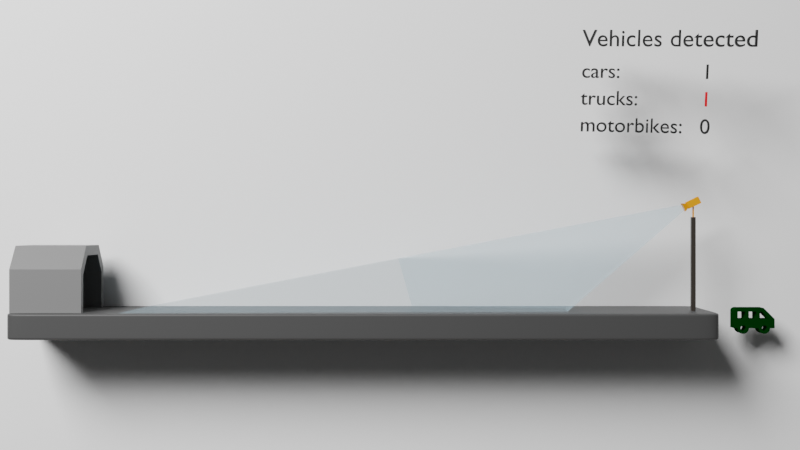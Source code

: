 # Source: animation16.blend  (saved by Blender 3.1.7; exported with 4.5.12 LTS)
import bpy
from mathutils import Matrix  # noqa: F401  (used for matrix-valued properties, if any)

bpy.ops.wm.read_factory_settings(use_empty=True)
scene = bpy.context.scene
scene.name = 'Scene'

# ---- collections
col_base = bpy.data.collections.new('Base'); scene.collection.children.link(col_base)
col_tracking_001 = bpy.data.collections.new('Tracking.001'); scene.collection.children.link(col_tracking_001)
col_ampel = bpy.data.collections.new('Ampel'); col_tracking_001.children.link(col_ampel)
col_vehicles = bpy.data.collections.new('Vehicles'); col_tracking_001.children.link(col_vehicles)
col_misc = bpy.data.collections.new('Misc'); col_tracking_001.children.link(col_misc)
col_tunnel = bpy.data.collections.new('Tunnel'); col_tracking_001.children.link(col_tunnel)
col_tracking_01 = bpy.data.collections.new('Tracking.01'); col_tracking_001.children.link(col_tracking_01)
col_tracking_02 = bpy.data.collections.new('Tracking.02'); col_tracking_001.children.link(col_tracking_02)
col_text = bpy.data.collections.new('Text'); col_tracking_001.children.link(col_text)
col_logo = bpy.data.collections.new('Logo'); scene.collection.children.link(col_logo)

# ---- materials (node trees are filled in below, after node groups)
mat_material_001 = bpy.data.materials.new('Material.001')
mat_material_003 = bpy.data.materials.new('Material.003')
mat_material_004 = bpy.data.materials.new('Material.004')
mat_material_008 = bpy.data.materials.new('Material.008')
mat_svgmat_001 = bpy.data.materials.new('SVGMat.001')
mat_svgmat_001.diffuse_color = (0.0, 0.0, 0.0, 1.0)
mat_svgmat_003 = bpy.data.materials.new('SVGMat.003')
mat_svgmat_003.diffuse_color = (0.3424, 0.1163, 0.03727, 1.0)
mat_material_007 = bpy.data.materials.new('Material.007')
mat_svgmat_004 = bpy.data.materials.new('SVGMat.004')
mat_svgmat_004.diffuse_color = (0.0, 0.02365, 0.0009198, 1.0)
mat_material_002 = bpy.data.materials.new('Material.002')
mat_material_006 = bpy.data.materials.new('Material.006')
mat_material_009 = bpy.data.materials.new('Material.009')
mat_material_010 = bpy.data.materials.new('Material.010')
mat_material_013 = bpy.data.materials.new('Material.013')
mat_material_012 = bpy.data.materials.new('Material.012')
mat_material_005 = bpy.data.materials.new('Material.005')

# ---- material node trees
mat_material_001.use_nodes = True; mat_material_001.node_tree.nodes.clear()
_N = mat_material_001.node_tree.nodes; _L = mat_material_001.node_tree.links
n0 = _N.new('ShaderNodeBsdfPrincipled'); n0.name = 'Principled BSDF'; n0.location = (10, 300)
n0.distribution = 'GGX'
n0.subsurface_method = 'RANDOM_WALK_SKIN'
n0.inputs[0].default_value = (0.9, 0.9, 0.9, 1.0)
n0.inputs[3].default_value = 1.45
n0.inputs[27].default_value = (0.0, 0.0, 0.0, 1.0)
n0.inputs[28].default_value = 1.0
n1 = _N.new('ShaderNodeOutputMaterial'); n1.name = 'Material Output'; n1.location = (300, 300)
_L.new(n0.outputs[0], n1.inputs[0])
n1.is_active_output = True
mat_material_003.use_nodes = True; mat_material_003.node_tree.nodes.clear()
_N = mat_material_003.node_tree.nodes; _L = mat_material_003.node_tree.links
n0 = _N.new('ShaderNodeBsdfPrincipled'); n0.name = 'Principled BSDF'; n0.location = (10, 300)
n0.distribution = 'GGX'
n0.subsurface_method = 'RANDOM_WALK_SKIN'
n0.inputs[0].default_value = (0.02721, 0.02193, 0.01702, 1.0)
n0.inputs[3].default_value = 1.45
n0.inputs[27].default_value = (0.0, 0.0, 0.0, 1.0)
n0.inputs[28].default_value = 1.0
n1 = _N.new('ShaderNodeOutputMaterial'); n1.name = 'Material Output'; n1.location = (300, 300)
_L.new(n0.outputs[0], n1.inputs[0])
n1.is_active_output = True
mat_material_004.use_nodes = True; mat_material_004.node_tree.nodes.clear()
_N = mat_material_004.node_tree.nodes; _L = mat_material_004.node_tree.links
n0 = _N.new('ShaderNodeBsdfPrincipled'); n0.name = 'Principled BSDF'; n0.location = (10, 300)
n0.distribution = 'GGX'
n0.subsurface_method = 'RANDOM_WALK_SKIN'
n0.inputs[0].default_value = (0.8, 0.2702, 0.005405, 1.0)
n0.inputs[3].default_value = 1.45
n0.inputs[27].default_value = (0.0, 0.0, 0.0, 1.0)
n0.inputs[28].default_value = 1.0
n1 = _N.new('ShaderNodeOutputMaterial'); n1.name = 'Material Output'; n1.location = (300, 300)
_L.new(n0.outputs[0], n1.inputs[0])
n1.is_active_output = True
mat_material_008.use_nodes = True; mat_material_008.node_tree.nodes.clear()
_N = mat_material_008.node_tree.nodes; _L = mat_material_008.node_tree.links
n0 = _N.new('ShaderNodeOutputMaterial'); n0.name = 'Material Output'; n0.location = (412, 300)
n1 = _N.new('ShaderNodeMixShader'); n1.name = 'Mix Shader'; n1.location = (192, 284)
n1.inputs[0].default_value = 0.8
n2 = _N.new('ShaderNodeBsdfPrincipled'); n2.name = 'Principled BSDF'; n2.location = (-233, 410)
n2.distribution = 'GGX'
n2.subsurface_method = 'RANDOM_WALK_SKIN'
n2.inputs[0].default_value = (0.4781, 0.6908, 0.8, 1.0)
n2.inputs[3].default_value = 1.45
n2.inputs[27].default_value = (0.0, 0.0, 0.0, 1.0)
n2.inputs[28].default_value = 1.0
n3 = _N.new('ShaderNodeBsdfTransparent'); n3.name = 'Transparent BSDF'; n3.location = (-164, -322)
_L.new(n1.outputs[0], n0.inputs[0])
_L.new(n2.outputs[0], n1.inputs[1])
_L.new(n3.outputs[0], n1.inputs[2])
n0.is_active_output = True
mat_svgmat_001.use_nodes = True; mat_svgmat_001.node_tree.nodes.clear()
_N = mat_svgmat_001.node_tree.nodes; _L = mat_svgmat_001.node_tree.links
n0 = _N.new('ShaderNodeBsdfPrincipled'); n0.name = 'Principled BSDF'; n0.location = (10, 300)
n0.distribution = 'GGX'
n0.subsurface_method = 'RANDOM_WALK_SKIN'
n0.inputs[0].default_value = (0.3931, 0.3158, 0.0, 1.0)
n0.inputs[3].default_value = 1.45
n0.inputs[27].default_value = (0.0, 0.0, 0.0, 1.0)
n0.inputs[28].default_value = 1.0
n1 = _N.new('ShaderNodeOutputMaterial'); n1.name = 'Material Output'; n1.location = (300, 300)
_L.new(n0.outputs[0], n1.inputs[0])
n1.is_active_output = True
mat_material_007.use_nodes = True; mat_material_007.node_tree.nodes.clear()
_N = mat_material_007.node_tree.nodes; _L = mat_material_007.node_tree.links
n0 = _N.new('ShaderNodeBsdfPrincipled'); n0.name = 'Principled BSDF'; n0.location = (10, 300)
n0.distribution = 'GGX'
n0.subsurface_method = 'RANDOM_WALK_SKIN'
n0.inputs[0].default_value = (0.009512, 0.02156, 0.08353, 1.0)
n0.inputs[3].default_value = 1.45
n0.inputs[27].default_value = (0.0, 0.0, 0.0, 1.0)
n0.inputs[28].default_value = 1.0
n1 = _N.new('ShaderNodeOutputMaterial'); n1.name = 'Material Output'; n1.location = (300, 300)
_L.new(n0.outputs[0], n1.inputs[0])
n1.is_active_output = True
mat_material_002.use_nodes = True; mat_material_002.node_tree.nodes.clear()
_N = mat_material_002.node_tree.nodes; _L = mat_material_002.node_tree.links
n0 = _N.new('ShaderNodeBsdfPrincipled'); n0.name = 'Principled BSDF'; n0.location = (10, 300)
n0.distribution = 'GGX'
n0.subsurface_method = 'RANDOM_WALK_SKIN'
n0.inputs[0].default_value = (0.04955, 0.04955, 0.04955, 1.0)
n0.inputs[3].default_value = 1.45
n0.inputs[27].default_value = (0.0, 0.0, 0.0, 1.0)
n0.inputs[28].default_value = 1.0
n1 = _N.new('ShaderNodeOutputMaterial'); n1.name = 'Material Output'; n1.location = (300, 300)
_L.new(n0.outputs[0], n1.inputs[0])
n1.is_active_output = True
mat_material_006.use_nodes = True; mat_material_006.node_tree.nodes.clear()
_N = mat_material_006.node_tree.nodes; _L = mat_material_006.node_tree.links
n0 = _N.new('ShaderNodeBsdfPrincipled'); n0.name = 'Principled BSDF'; n0.location = (10, 300)
n0.distribution = 'GGX'
n0.subsurface_method = 'RANDOM_WALK_SKIN'
n0.inputs[0].default_value = (0.1845, 0.1845, 0.1845, 1.0)
n0.inputs[3].default_value = 1.45
n0.inputs[27].default_value = (0.0, 0.0, 0.0, 1.0)
n0.inputs[28].default_value = 1.0
n1 = _N.new('ShaderNodeOutputMaterial'); n1.name = 'Material Output'; n1.location = (300, 300)
_L.new(n0.outputs[0], n1.inputs[0])
n1.is_active_output = True
mat_material_009.use_nodes = True; mat_material_009.node_tree.nodes.clear()
_N = mat_material_009.node_tree.nodes; _L = mat_material_009.node_tree.links
n0 = _N.new('ShaderNodeBsdfPrincipled'); n0.name = 'Principled BSDF'; n0.location = (10, 300)
n0.distribution = 'GGX'
n0.subsurface_method = 'RANDOM_WALK_SKIN'
n0.inputs[0].default_value = (0.8, 0.008091, 0.0, 1.0)
n0.inputs[3].default_value = 1.45
n0.inputs[27].default_value = (0.0, 0.0, 0.0, 1.0)
n0.inputs[28].default_value = 1.0
n1 = _N.new('ShaderNodeOutputMaterial'); n1.name = 'Material Output'; n1.location = (300, 300)
_L.new(n0.outputs[0], n1.inputs[0])
n1.is_active_output = True
mat_material_010.use_nodes = True; mat_material_010.node_tree.nodes.clear()
_N = mat_material_010.node_tree.nodes; _L = mat_material_010.node_tree.links
n0 = _N.new('ShaderNodeBsdfPrincipled'); n0.name = 'Principled BSDF'; n0.location = (10, 300)
n0.distribution = 'GGX'
n0.subsurface_method = 'RANDOM_WALK_SKIN'
n0.inputs[0].default_value = (0.0, 0.0, 0.0, 1.0)
n0.inputs[3].default_value = 1.45
n0.inputs[27].default_value = (0.0, 0.0, 0.0, 1.0)
n0.inputs[28].default_value = 1.0
n1 = _N.new('ShaderNodeOutputMaterial'); n1.name = 'Material Output'; n1.location = (300, 300)
_L.new(n0.outputs[0], n1.inputs[0])
n1.is_active_output = True
mat_material_013.use_nodes = True; mat_material_013.node_tree.nodes.clear()
_N = mat_material_013.node_tree.nodes; _L = mat_material_013.node_tree.links
n0 = _N.new('ShaderNodeBsdfPrincipled'); n0.name = 'Principled BSDF'; n0.location = (10, 300)
n0.distribution = 'GGX'
n0.subsurface_method = 'RANDOM_WALK_SKIN'
n0.inputs[0].default_value = (0.0, 0.0, 0.0, 1.0)
n0.inputs[3].default_value = 1.45
n0.inputs[27].default_value = (0.0, 0.0, 0.0, 1.0)
n0.inputs[28].default_value = 1.0
n1 = _N.new('ShaderNodeOutputMaterial'); n1.name = 'Material Output'; n1.location = (300, 300)
_L.new(n0.outputs[0], n1.inputs[0])
n1.is_active_output = True
mat_material_012.use_nodes = True; mat_material_012.node_tree.nodes.clear()
_N = mat_material_012.node_tree.nodes; _L = mat_material_012.node_tree.links
n0 = _N.new('ShaderNodeBsdfPrincipled'); n0.name = 'Principled BSDF'; n0.location = (10, 300)
n0.distribution = 'GGX'
n0.subsurface_method = 'RANDOM_WALK_SKIN'
n0.inputs[0].default_value = (0.7613, 0.0, 0.0, 1.0)
n0.inputs[3].default_value = 1.45
n0.inputs[27].default_value = (0.0, 0.0, 0.0, 1.0)
n0.inputs[28].default_value = 1.0
n1 = _N.new('ShaderNodeOutputMaterial'); n1.name = 'Material Output'; n1.location = (300, 300)
_L.new(n0.outputs[0], n1.inputs[0])
n1.is_active_output = True
mat_material_005.use_nodes = True; mat_material_005.node_tree.nodes.clear()
_N = mat_material_005.node_tree.nodes; _L = mat_material_005.node_tree.links
n0 = _N.new('ShaderNodeBsdfPrincipled'); n0.name = 'Principled BSDF'; n0.location = (10, 300)
n0.distribution = 'GGX'
n0.subsurface_method = 'RANDOM_WALK_SKIN'
n0.inputs[0].default_value = (0.9216, 0.4233, 0.02624, 1.0)
n0.inputs[3].default_value = 1.45
n0.inputs[27].default_value = (0.0, 0.0, 0.0, 1.0)
n0.inputs[28].default_value = 1.0
n1 = _N.new('ShaderNodeOutputMaterial'); n1.name = 'Material Output'; n1.location = (300, 300)
_L.new(n0.outputs[0], n1.inputs[0])
n1.is_active_output = True

# ---- world
world_world = bpy.data.worlds.new('World'); scene.world = world_world
world_world.use_nodes = True; world_world.node_tree.nodes.clear()
_N = world_world.node_tree.nodes; _L = world_world.node_tree.links
n0 = _N.new('ShaderNodeOutputWorld'); n0.name = 'World Output'; n0.location = (300, 300)
n1 = _N.new('ShaderNodeBackground'); n1.name = 'Background'; n1.location = (10, 300)
n1.inputs[0].default_value = (0.05088, 0.05088, 0.05088, 1.0)
_L.new(n1.outputs[0], n0.inputs[0])
n0.is_active_output = True
world_world.color = (0.05088, 0.05088, 0.05088)
world_world.use_sun_shadow = False
world_world.sun_shadow_jitter_overblur = 0.0

# ---- cameras
cam_camera = bpy.data.cameras.new('Camera')
cam_camera.clip_end = 100.0
cam_camera.ortho_scale = 7.314

# ---- lights
light_area = bpy.data.lights.new('Area', 'AREA')
light_area.transmission_factor = 0.0
light_area.energy = 7.854e+05
light_area.shadow_soft_size = 1.0
light_area.shadow_maximum_resolution = 0.006
light_area.use_absolute_resolution = True
light_area.size = 1.0
light_area.size_y = 1.0

# ---- meshes
me_plane = bpy.data.meshes.new('Plane')
me_plane.from_pydata([(-1.0, -1.0, 0.0), (1.0, -1.0, 0.0), (-1.0, 1.0, 0.0), (1.0, 1.0, 0.0)], [], [(0, 1, 3, 2)])
_uv = me_plane.uv_layers.new(name='UVMap')
_uv.uv.foreach_set('vector', [0.0, 0.0, 1.0, 0.0, 1.0, 1.0, 0.0, 1.0])
_ca = me_plane.color_attributes.new('Col', 'BYTE_COLOR', 'CORNER')
_ca.data.foreach_set('color', [1.0, 1.0, 1.0, 1.0, 1.0, 1.0, 1.0, 1.0, 1.0, 1.0, 1.0, 1.0, 1.0, 1.0, 1.0, 1.0])
me_plane.materials.append(mat_material_001)
me_plane.use_remesh_fix_poles = True
me_plane.use_remesh_preserve_attributes = False
me_plane.update()
me_cube_002 = bpy.data.meshes.new('Cube.002')
me_cube_002.from_pydata([(-0.1558, -0.1558, -1.0), (-0.1558, -0.1558, 6.0), (-0.1558, 0.1558, -1.0), (-0.1558, 0.1558, 6.0), (0.1558, -0.1558, -1.0), (0.1558, -0.1558, 6.0), (0.1558, 0.1558, -1.0), (0.1558, 0.1558, 6.0)], [], [(0, 1, 3, 2), (2, 3, 7, 6), (6, 7, 5, 4), (4, 5, 1, 0), (2, 6, 4, 0), (7, 3, 1, 5)])
_uv = me_cube_002.uv_layers.new(name='UVMap')
_uv.uv.foreach_set('vector', [0.375, 0.0, 0.625, 0.0, 0.625, 0.25, 0.375, 0.25, 0.375, 0.25, 0.625, 0.25, 0.625, 0.5, 0.375, 0.5, 0.375, 0.5, 0.625, 0.5, 0.625, 0.75, 0.375, 0.75, 0.375, 0.75, 0.625, 0.75, 0.625, 1.0, 0.375, 1.0, 0.125, 0.5, 0.375, 0.5, 0.375, 0.75, 0.125, 0.75, 0.625, 0.5, 0.875, 0.5, 0.875, 0.75, 0.625, 0.75])
me_cube_002.materials.append(mat_material_003)
me_cube_002.use_remesh_fix_poles = True
me_cube_002.use_remesh_preserve_attributes = False
me_cube_002.update()
me_cube_004 = bpy.data.meshes.new('Cube.004')
me_cube_004.from_pydata([(0.09605, 0.09605, -1.0), (0.09605, 0.09605, 1.0), (0.09605, -0.09605, -1.0), (0.09605, -0.09605, 1.0), (-0.09605, 0.09605, -1.0), (-0.09605, 0.09605, 1.0), (-0.09605, -0.09605, -1.0), (-0.09605, -0.09605, 1.0)], [], [(0, 1, 3, 2), (2, 3, 7, 6), (6, 7, 5, 4), (4, 5, 1, 0), (2, 6, 4, 0), (7, 3, 1, 5)])
_uv = me_cube_004.uv_layers.new(name='UVMap')
_uv.uv.foreach_set('vector', [0.375, 0.0, 0.625, 0.0, 0.625, 0.25, 0.375, 0.25, 0.375, 0.25, 0.625, 0.25, 0.625, 0.5, 0.375, 0.5, 0.375, 0.5, 0.625, 0.5, 0.625, 0.75, 0.375, 0.75, 0.375, 0.75, 0.625, 0.75, 0.625, 1.0, 0.375, 1.0, 0.125, 0.5, 0.375, 0.5, 0.375, 0.75, 0.125, 0.75, 0.625, 0.5, 0.875, 0.5, 0.875, 0.75, 0.625, 0.75])
me_cube_004.materials.append(mat_material_004)
me_cube_004.use_remesh_fix_poles = True
me_cube_004.use_remesh_preserve_attributes = False
me_cube_004.update()
me_cube_003 = bpy.data.meshes.new('Cube.003')
me_cube_003.from_pydata([(-1.0, -0.3449, -0.3449), (-1.0, -0.3449, 0.3449), (-1.0, 0.3449, -0.3449), (-1.0, 0.3449, 0.3449), (1.0, -0.5345, -0.5345), (1.0, -0.5345, 0.5345), (1.0, 0.5345, -0.5345), (1.0, 0.5345, 0.5345), (-1.0, 0.5345, -0.5345), (-1.0, -0.5345, -0.5345), (-1.0, -0.5345, 0.5345), (-1.0, 0.5345, 0.5345), (-1.649, 0.5436, -0.5436), (-1.649, -0.5436, -0.5436), (-1.649, -0.5436, 0.5436), (-1.649, 0.5436, 0.5436), (-1.649, 0.6552, -0.6552), (-1.649, -0.6552, -0.6552), (-1.649, -0.6552, 0.6552), (-1.649, 0.6552, 0.6552), (-1.496, 0.4326, -0.4326), (-1.496, -0.4326, -0.4326), (-1.496, -0.4326, 0.4326), (-1.496, 0.4326, 0.4326)], [], [(3, 2, 16, 19), (8, 11, 7, 6), (6, 7, 5, 4), (4, 5, 10, 9), (8, 6, 4, 9), (7, 11, 10, 5), (0, 2, 8, 9), (1, 0, 9, 10), (3, 1, 10, 11), (2, 3, 11, 8), (15, 12, 20, 23), (0, 1, 18, 17), (1, 3, 19, 18), (2, 0, 17, 16), (13, 12, 16, 17), (14, 13, 17, 18), (15, 14, 18, 19), (12, 15, 19, 16), (21, 22, 23, 20), (13, 14, 22, 21), (14, 15, 23, 22), (12, 13, 21, 20)])
_uv = me_cube_003.uv_layers.new(name='UVMap')
_uv.uv.foreach_set('vector', [0.5807, 0.2057, 0.4193, 0.2057, 0.4193, 0.2057, 0.5807, 0.2057, 0.375, 0.25, 0.625, 0.25, 0.625, 0.5, 0.375, 0.5, 0.375, 0.5, 0.625, 0.5, 0.625, 0.75, 0.375, 0.75, 0.375, 0.75, 0.625, 0.75, 0.625, 1.0, 0.375, 1.0, 0.125, 0.5, 0.375, 0.5, 0.375, 0.75, 0.125, 0.75, 0.625, 0.5, 0.875, 0.5, 0.875, 0.75, 0.625, 0.75, 0.4193, 0.04433, 0.4193, 0.2057, 0.375, 0.25, 0.375, 0.0, 0.5807, 0.04433, 0.4193, 0.04433, 0.375, 0.0, 0.625, 0.0, 0.5807, 0.2057, 0.5807, 0.04433, 0.625, 0.0, 0.625, 0.25, 0.4193, 0.2057, 0.5807, 0.2057, 0.625, 0.25, 0.375, 0.25, 0.5669, 0.1919, 0.4331, 0.1919, 0.4331, 0.1919, 0.5669, 0.1919, 0.4193, 0.04433, 0.5807, 0.04433, 0.5807, 0.04433, 0.4193, 0.04433, 0.5807, 0.04433, 0.5807, 0.2057, 0.5807, 0.2057, 0.5807, 0.04433, 0.4193, 0.2057, 0.4193, 0.04433, 0.4193, 0.04433, 0.4193, 0.2057, 0.4331, 0.05807, 0.4331, 0.1919, 0.4193, 0.2057, 0.4193, 0.04433, 0.5669, 0.05807, 0.4331, 0.05807, 0.4193, 0.04433, 0.5807, 0.04433, 0.5669, 0.1919, 0.5669, 0.05807, 0.5807, 0.04433, 0.5807, 0.2057, 0.4331, 0.1919, 0.5669, 0.1919, 0.5807, 0.2057, 0.4193, 0.2057, 0.4331, 0.05807, 0.5669, 0.05807, 0.5669, 0.1919, 0.4331, 0.1919, 0.4331, 0.05807, 0.5669, 0.05807, 0.5669, 0.05807, 0.4331, 0.05807, 0.5669, 0.05807, 0.5669, 0.1919, 0.5669, 0.1919, 0.5669, 0.05807, 0.4331, 0.1919, 0.4331, 0.05807, 0.4331, 0.05807, 0.4331, 0.1919])
me_cube_003.materials.append(mat_material_004)
me_cube_003.use_remesh_fix_poles = True
me_cube_003.use_remesh_preserve_attributes = False
me_cube_003.update()
me_cube_008 = bpy.data.meshes.new('Cube.008')
me_cube_008.from_pydata([(-11.46, -5.863, -40.98), (-0.1784, -0.1784, 1.46), (-11.46, 5.863, -40.98), (-0.1784, 0.1784, 1.46), (11.46, -5.863, -40.98), (0.1784, -0.1784, 1.46), (11.46, 5.863, -40.98), (0.1784, 0.1784, 1.46)], [], [(0, 1, 3, 2), (2, 3, 7, 6), (6, 7, 5, 4), (4, 5, 1, 0), (2, 6, 4, 0), (7, 3, 1, 5)])
_uv = me_cube_008.uv_layers.new(name='UVMap')
_uv.uv.foreach_set('vector', [0.375, 0.0, 0.625, 0.0, 0.625, 0.25, 0.375, 0.25, 0.375, 0.25, 0.625, 0.25, 0.625, 0.5, 0.375, 0.5, 0.375, 0.5, 0.625, 0.5, 0.625, 0.75, 0.375, 0.75, 0.375, 0.75, 0.625, 0.75, 0.625, 1.0, 0.375, 1.0, 0.125, 0.5, 0.375, 0.5, 0.375, 0.75, 0.125, 0.75, 0.625, 0.5, 0.875, 0.5, 0.875, 0.75, 0.625, 0.75])
me_cube_008.materials.append(mat_material_008)
me_cube_008.use_remesh_fix_poles = True
me_cube_008.use_remesh_preserve_attributes = False
me_cube_008.update()
me_blocklight = bpy.data.meshes.new('Blocklight')
me_blocklight.from_pydata([(-1.0, -1.0, -22.01), (-1.0, -1.0, 1.0), (-1.0, 17.74, -22.01), (-1.0, 17.74, 1.0), (39.15, -1.0, -22.01), (39.15, -1.0, 1.0), (39.15, 17.74, -22.01), (39.15, 17.74, 1.0)], [], [(0, 1, 3, 2), (2, 3, 7, 6), (6, 7, 5, 4), (4, 5, 1, 0), (2, 6, 4, 0), (7, 3, 1, 5)])
_uv = me_blocklight.uv_layers.new(name='UVMap')
_uv.uv.foreach_set('vector', [0.375, 0.0, 0.625, 0.0, 0.625, 0.25, 0.375, 0.25, 0.375, 0.25, 0.625, 0.25, 0.625, 0.5, 0.375, 0.5, 0.375, 0.5, 0.625, 0.5, 0.625, 0.75, 0.375, 0.75, 0.375, 0.75, 0.625, 0.75, 0.625, 1.0, 0.375, 1.0, 0.125, 0.5, 0.375, 0.5, 0.375, 0.75, 0.125, 0.75, 0.625, 0.5, 0.875, 0.5, 0.875, 0.75, 0.625, 0.75])
me_blocklight.use_remesh_fix_poles = True
me_blocklight.use_remesh_preserve_attributes = False
me_blocklight.update()
me_cube_001 = bpy.data.meshes.new('Cube.001')
me_cube_001.from_pydata([(26.0, -5.0, 1.0), (26.0, 5.0, 1.0), (26.0, 5.0, 0.0), (26.0, -5.0, 0.0), (0.0, 5.0, 1.0), (0.0, -5.0, 1.0), (0.0, -5.0, 0.0), (0.0, 5.0, 0.0), (26.0, -5.0, 1.0), (26.0, -5.0, 0.0), (0.0, -5.0, 1.0), (26.0, 5.0, 0.8242), (26.0, -5.0, 0.8242), (0.0, -5.0, 0.8242), (0.0, 5.0, 0.8242), (26.0, -5.0, 0.8242), (24.77, 5.0, 1.0), (24.77, 5.0, 0.0), (24.77, -5.0, 1.0), (24.77, -5.0, 0.0), (24.77, -5.0, 1.0), (24.77, -5.0, 0.8242), (24.77, 5.0, 0.8242), (26.0, 3.2, 1.0), (26.0, 3.2, 0.0), (0.0, 3.2, 1.0), (26.0, 3.2, 0.8242), (24.77, 3.2, 1.0)], [], [(22, 16, 1, 11), (15, 8, 0, 12), (20, 10, 5, 18), (21, 18, 5, 13), (27, 25, 10, 20), (26, 23, 8, 15), (24, 26, 15, 9), (19, 21, 13, 6), (9, 15, 12, 3), (17, 22, 11, 2), (7, 14, 22, 17), (3, 12, 21, 19), (23, 27, 20, 8), (12, 0, 18, 21), (8, 20, 18, 0), (14, 4, 16, 22), (1, 16, 27, 23), (2, 11, 26, 24), (11, 1, 23, 26), (16, 4, 25, 27)])
me_cube_001.attributes.new('crease_vert', 'FLOAT', 'POINT').data.foreach_set('value', [0.05, 0.0, 0.0, 0.05, 0.0, 0.05, 0.05, 0.0, 0.0, 0.0, 0.0, 0.0, 0.05, 0.05, 0.0, 0.0, 0.0, 0.0, 0.05, 0.05, 0.0, 0.05, 0.0, 0.0, 0.0, 0.0, 0.0, 0.0])
_uv = me_cube_001.uv_layers.new(name='UVMap')
_uv.uv.foreach_set('vector', [0.603, 0.4941, 0.625, 0.4941, 0.625, 0.5, 0.603, 0.5, 0.603, 0.75, 0.625, 0.75, 0.625, 0.75, 0.603, 0.75, 0.6309, 0.75, 0.75, 0.75, 0.75, 0.75, 0.6309, 0.75, 0.603, 0.7559, 0.625, 0.7559, 0.625, 0.875, 0.603, 0.875, 0.6309, 0.545, 0.75, 0.545, 0.75, 0.75, 0.6309, 0.75, 0.603, 0.545, 0.625, 0.545, 0.625, 0.75, 0.603, 0.75, 0.5, 0.545, 0.603, 0.545, 0.603, 0.75, 0.5, 0.75, 0.5, 0.7559, 0.603, 0.7559, 0.603, 0.875, 0.5, 0.875, 0.5, 0.75, 0.603, 0.75, 0.603, 0.75, 0.5, 0.75, 0.5, 0.4941, 0.603, 0.4941, 0.603, 0.5, 0.5, 0.5, 0.5, 0.375, 0.603, 0.375, 0.603, 0.4941, 0.5, 0.4941, 0.5, 0.75, 0.603, 0.75, 0.603, 0.7559, 0.5, 0.7559, 0.625, 0.545, 0.6309, 0.545, 0.6309, 0.75, 0.625, 0.75, 0.603, 0.75, 0.625, 0.75, 0.625, 0.7559, 0.603, 0.7559, 0.625, 0.75, 0.6309, 0.75, 0.6309, 0.75, 0.625, 0.75, 0.603, 0.375, 0.625, 0.375, 0.625, 0.4941, 0.603, 0.4941, 0.625, 0.5, 0.6309, 0.5, 0.6309, 0.545, 0.625, 0.545, 0.5, 0.5, 0.603, 0.5, 0.603, 0.545, 0.5, 0.545, 0.603, 0.5, 0.625, 0.5, 0.625, 0.545, 0.603, 0.545, 0.6309, 0.5, 0.75, 0.5, 0.75, 0.545, 0.6309, 0.545])
me_cube_001.materials.append(mat_material_002)
me_cube_001.use_remesh_fix_poles = True
me_cube_001.use_remesh_preserve_attributes = False
me_cube_001.update()
me_cube_005 = bpy.data.meshes.new('Cube.005')
me_cube_005.from_pydata([(-1.638, -1.032, -1.0), (-0.9242, -1.032, 1.0), (-1.192e-07, -1.032, -1.0), (-1.192e-07, -1.032, 1.0), (-1.352, -0.2967, -0.9361), (-1.638, 0.0, -1.0), (-0.7627, -0.2967, 0.7144), (-0.9242, 0.0, 1.0), (-1.192e-07, -0.2967, 0.7144), (-1.192e-07, 0.0, 1.0), (-1.192e-07, 0.0, -1.0), (-1.192e-07, -0.2967, -0.9361), (-1.638, -1.032, 0.3288), (-1.638, 0.0, 0.3288), (-1.352, -0.2967, 0.1605), (-0.9242, -1.032, -1.0), (-0.7627, -0.2967, -0.9361), (-0.9242, 0.0, -1.0), (1.638, -1.032, -1.0), (0.9242, -1.032, 1.0), (1.352, -0.2967, -0.9361), (1.638, 0.0, -1.0), (0.9242, 0.0, 1.0), (0.7627, -0.2967, 0.7144), (1.638, -1.032, 0.3288), (1.638, 0.0, 0.3288), (1.352, -0.2967, 0.1605), (0.9242, -1.032, -1.0), (0.9242, 0.0, -1.0), (0.7627, -0.2967, -0.9361), (-1.352, 0.5551, -0.9361), (-1.638, 1.032, -1.0), (-0.7627, 0.5551, 0.7144), (-0.9242, 1.032, 1.0), (-1.192e-07, 0.5551, -0.9361), (-1.192e-07, 1.032, -1.0), (-1.192e-07, 0.5551, 0.7144), (-1.192e-07, 1.032, 1.0), (-1.638, 1.032, 0.3288), (-1.352, 0.5551, 0.1605), (-1.192e-07, 1.032, 0.3288), (-1.192e-07, 0.5551, 0.1605), (-0.9242, 1.032, -1.0), (-0.7627, 0.5551, -0.9361), (-0.9242, 1.032, 0.3288), (-0.7627, 0.5551, 0.1605), (1.352, 0.5551, -0.9361), (1.638, 1.032, -1.0), (0.7627, 0.5551, 0.7144), (0.9242, 1.032, 1.0), (1.352, 0.5551, 0.1605), (1.638, 1.032, 0.3288), (0.9242, 1.032, -1.0), (0.7627, 0.5551, -0.9361), (0.7627, 0.5551, 0.1605), (0.9242, 1.032, 0.3288), (-0.9242, -1.032, 0.5626), (-1.173, -1.032, 0.3288), (-1.352, -1.032, 0.1605), (-0.9242, -1.032, -0.9361), (-1.352, -1.032, -0.9361), (-1.192e-07, -1.032, -0.9361), (-0.7627, -1.032, -0.9361), (-1.192e-07, -1.032, 0.7144), (-0.7627, -1.032, 0.7144), (1.173, -1.032, 0.3288), (0.9242, -1.032, 0.5626), (1.352, -1.032, -0.9361), (0.9242, -1.032, -0.9361), (1.352, -1.032, 0.1605), (0.7627, -1.032, -0.9361), (0.7627, -1.032, 0.7144)], [], [(56, 1, 12, 57), (17, 10, 2, 15), (12, 1, 7, 13), (0, 12, 13, 5), (12, 0, 15, 59, 60, 58, 57), (59, 15, 2, 61, 62), (5, 17, 15, 0), (9, 7, 1, 3), (63, 3, 1, 56, 64), (19, 66, 65, 24), (28, 27, 2, 10), (24, 25, 22, 19), (18, 21, 25, 24), (68, 27, 18, 24, 65, 69, 67), (61, 2, 27, 68, 70), (21, 18, 27, 28), (9, 3, 19, 22), (66, 19, 3, 63, 71), (38, 33, 44), (17, 42, 35, 10), (38, 13, 7, 33), (31, 5, 13, 38), (42, 31, 38, 44), (35, 42, 44, 40), (5, 31, 42, 17), (9, 37, 33, 7), (40, 44, 33, 37), (49, 51, 55), (28, 10, 35, 52), (51, 49, 22, 25), (47, 51, 25, 21), (52, 55, 51, 47), (35, 40, 55, 52), (21, 28, 52, 47), (9, 22, 49, 37), (40, 37, 49, 55), (61, 11, 16, 62), (58, 14, 6, 64, 56, 57), (4, 14, 58, 60), (62, 16, 4, 60, 59), (64, 6, 8, 63), (70, 29, 11, 61), (23, 26, 69, 65, 66, 71), (69, 26, 20, 67), (67, 20, 29, 70, 68), (8, 23, 71, 63), (39, 45, 32), (16, 11, 34, 43), (39, 32, 6, 14), (30, 39, 14, 4), (43, 45, 39, 30), (34, 41, 45, 43), (4, 16, 43, 30), (8, 6, 32, 36), (41, 36, 32, 45), (48, 54, 50), (29, 53, 34, 11), (23, 48, 50, 26), (46, 20, 26, 50), (53, 46, 50, 54), (34, 53, 54, 41), (20, 46, 53, 29), (8, 36, 48, 23), (41, 54, 48, 36)])
_uv = me_cube_005.uv_layers.new(name='UVMap')
_uv.uv.foreach_set('vector', [0.5435, 0.9482, 0.625, 0.9482, 0.5, 1.0, 0.5, 0.9663, 0.1768, 0.625, 0.25, 0.625, 0.25, 0.75, 0.1768, 0.75, 0.5, 0.0, 0.625, 0.0, 0.625, 0.125, 0.5, 0.125, 0.375, 0.0, 0.5, 0.0, 0.5, 0.125, 0.375, 0.125, 0.5, 1.0, 0.375, 1.0, 0.375, 0.9482, 0.381, 0.9482, 0.381, 0.9792, 0.4842, 0.9792, 0.5, 0.9663, 0.381, 0.9482, 0.375, 0.9482, 0.375, 0.875, 0.381, 0.875, 0.381, 0.9354, 0.125, 0.625, 0.1768, 0.625, 0.1768, 0.75, 0.125, 0.75, 0.75, 0.625, 0.8232, 0.625, 0.8232, 0.75, 0.75, 0.75, 0.5718, 0.875, 0.625, 0.875, 0.625, 0.9482, 0.5435, 0.9482, 0.5718, 0.9354, 0.625, 0.9482, 0.5435, 0.9482, 0.5, 0.9663, 0.5, 1.0, 0.1768, 0.625, 0.1768, 0.75, 0.25, 0.75, 0.25, 0.625, 0.5, 0.0, 0.5, 0.125, 0.625, 0.125, 0.625, 0.0, 0.375, 0.0, 0.375, 0.125, 0.5, 0.125, 0.5, 0.0, 0.381, 0.9482, 0.375, 0.9482, 0.375, 1.0, 0.5, 1.0, 0.5, 0.9663, 0.4842, 0.9792, 0.381, 0.9792, 0.381, 0.875, 0.375, 0.875, 0.375, 0.9482, 0.381, 0.9482, 0.381, 0.9354, 0.125, 0.625, 0.125, 0.75, 0.1768, 0.75, 0.1768, 0.625, 0.75, 0.625, 0.75, 0.75, 0.8232, 0.75, 0.8232, 0.625, 0.5435, 0.9482, 0.625, 0.9482, 0.625, 0.875, 0.5718, 0.875, 0.5718, 0.9354, 0.5, 1.0, 0.625, 0.9482, 0.5, 0.9482, 0.1768, 0.625, 0.1768, 0.75, 0.25, 0.75, 0.25, 0.625, 0.5, 0.0, 0.5, 0.125, 0.625, 0.125, 0.625, 0.0, 0.375, 0.0, 0.375, 0.125, 0.5, 0.125, 0.5, 0.0, 0.375, 0.9482, 0.375, 1.0, 0.5, 1.0, 0.5, 0.9482, 0.375, 0.875, 0.375, 0.9482, 0.5, 0.9482, 0.5, 0.875, 0.125, 0.625, 0.125, 0.75, 0.1768, 0.75, 0.1768, 0.625, 0.75, 0.625, 0.75, 0.75, 0.8232, 0.75, 0.8232, 0.625, 0.5, 0.875, 0.5, 0.9482, 0.625, 0.9482, 0.625, 0.875, 0.625, 0.9482, 0.5, 1.0, 0.5, 0.9482, 0.1768, 0.625, 0.25, 0.625, 0.25, 0.75, 0.1768, 0.75, 0.5, 0.0, 0.625, 0.0, 0.625, 0.125, 0.5, 0.125, 0.375, 0.0, 0.5, 0.0, 0.5, 0.125, 0.375, 0.125, 0.375, 0.9482, 0.5, 0.9482, 0.5, 1.0, 0.375, 1.0, 0.375, 0.875, 0.5, 0.875, 0.5, 0.9482, 0.375, 0.9482, 0.125, 0.625, 0.1768, 0.625, 0.1768, 0.75, 0.125, 0.75, 0.75, 0.625, 0.8232, 0.625, 0.8232, 0.75, 0.75, 0.75, 0.5, 0.875, 0.625, 0.875, 0.625, 0.9482, 0.5, 0.9482, 0.25, 0.7329, 0.25, 0.625, 0.1768, 0.625, 0.1768, 0.7329, 0.5, 0.01707, 0.5, 0.125, 0.625, 0.125, 0.625, 0.01707, 0.5907, 0.01707, 0.538, 0.01707, 0.375, 0.125, 0.5, 0.125, 0.5, 0.01707, 0.375, 0.01707, 0.1768, 0.7329, 0.1768, 0.625, 0.125, 0.625, 0.125, 0.7329, 0.1626, 0.7329, 0.8232, 0.7329, 0.8232, 0.625, 0.75, 0.625, 0.75, 0.7329, 0.1768, 0.7329, 0.1768, 0.625, 0.25, 0.625, 0.25, 0.7329, 0.625, 0.125, 0.5, 0.125, 0.5, 0.01707, 0.538, 0.01707, 0.5907, 0.01707, 0.625, 0.01707, 0.5, 0.01707, 0.5, 0.125, 0.375, 0.125, 0.375, 0.01707, 0.125, 0.7329, 0.125, 0.625, 0.1768, 0.625, 0.1768, 0.7329, 0.1626, 0.7329, 0.75, 0.625, 0.8232, 0.625, 0.8232, 0.7329, 0.75, 0.7329, 0.5, 1.0, 0.5, 0.9482, 0.625, 0.9482, 0.1768, 0.625, 0.25, 0.625, 0.25, 0.75, 0.1768, 0.75, 0.5, 0.0, 0.625, 0.0, 0.625, 0.125, 0.5, 0.125, 0.375, 0.0, 0.5, 0.0, 0.5, 0.125, 0.375, 0.125, 0.375, 0.9482, 0.5, 0.9482, 0.5, 1.0, 0.375, 1.0, 0.375, 0.875, 0.5, 0.875, 0.5, 0.9482, 0.375, 0.9482, 0.125, 0.625, 0.1768, 0.625, 0.1768, 0.75, 0.125, 0.75, 0.75, 0.625, 0.8232, 0.625, 0.8232, 0.75, 0.75, 0.75, 0.5, 0.875, 0.625, 0.875, 0.625, 0.9482, 0.5, 0.9482, 0.625, 0.9482, 0.5, 0.9482, 0.5, 1.0, 0.1768, 0.625, 0.1768, 0.75, 0.25, 0.75, 0.25, 0.625, 0.625, 0.125, 0.625, 0.0, 0.5, 0.0, 0.5, 0.125, 0.375, 0.0, 0.375, 0.125, 0.5, 0.125, 0.5, 0.0, 0.375, 0.9482, 0.375, 1.0, 0.5, 1.0, 0.5, 0.9482, 0.375, 0.875, 0.375, 0.9482, 0.5, 0.9482, 0.5, 0.875, 0.125, 0.625, 0.125, 0.75, 0.1768, 0.75, 0.1768, 0.625, 0.75, 0.625, 0.75, 0.75, 0.8232, 0.75, 0.8232, 0.625, 0.5, 0.875, 0.5, 0.9482, 0.625, 0.9482, 0.625, 0.875])
me_cube_005.materials.append(mat_material_006)
me_cube_005.use_remesh_fix_poles = True
me_cube_005.use_remesh_preserve_attributes = False
me_cube_005.update()
me_cube_009 = bpy.data.meshes.new('Cube.009')
me_cube_009.from_pydata([(-2.546, -1.0, 1.0), (-2.546, 0.0, 0.0), (0.0, 0.0, 1.0), (-2.546, 0.0, 1.0), (0.0, -1.0, 1.0), (-2.546, -1.0, 0.0), (0.0, -1.0, 0.0), (-2.308, 0.0, 1.0), (-2.308, -1.0, 1.0), (-2.308, -1.0, 0.0), (-2.546, -1.0, 0.4265), (-2.546, 0.0, 0.4265), (0.0, -1.0, 0.4265), (-2.308, -1.0, 0.4265)], [], [(13, 8, 0, 10), (7, 3, 0, 8), (10, 0, 3, 11), (2, 7, 8, 4), (12, 4, 8, 13), (6, 12, 13, 9), (5, 10, 11, 1), (9, 13, 10, 5)])
_uv = me_cube_009.uv_layers.new(name='UVMap')
_uv.uv.foreach_set('vector', [0.5533, 0.9883, 0.625, 0.9883, 0.625, 1.0, 0.5533, 1.0, 0.8633, 0.625, 0.875, 0.625, 0.875, 0.75, 0.8633, 0.75, 0.5533, 0.0, 0.625, 0.0, 0.625, 0.125, 0.5533, 0.125, 0.75, 0.625, 0.8633, 0.625, 0.8633, 0.75, 0.75, 0.75, 0.5533, 0.875, 0.625, 0.875, 0.625, 0.9883, 0.5533, 0.9883, 0.5, 0.875, 0.5533, 0.875, 0.5533, 0.9883, 0.5, 0.9883, 0.5, 0.0, 0.5533, 0.0, 0.5533, 0.125, 0.5, 0.125, 0.5, 0.9883, 0.5533, 0.9883, 0.5533, 1.0, 0.5, 1.0])
me_cube_009.materials.append(mat_material_009)
me_cube_009.use_remesh_fix_poles = True
me_cube_009.use_remesh_preserve_attributes = False
me_cube_009.update()
me_cube_006 = bpy.data.meshes.new('Cube.006')
me_cube_006.from_pydata([(-2.546, -1.0, 1.0), (-2.546, 0.0, 0.0), (0.0, 0.0, 1.0), (-2.546, 0.0, 1.0), (0.0, -1.0, 1.0), (-2.546, -1.0, 0.0), (0.0, -1.0, 0.0), (-2.308, 0.0, 1.0), (-2.308, -1.0, 1.0), (-2.308, -1.0, 0.0), (-2.546, -1.0, 0.4265), (-2.546, 0.0, 0.4265), (0.0, -1.0, 0.4265), (-2.308, -1.0, 0.4265)], [], [(13, 8, 0, 10), (7, 3, 0, 8), (10, 0, 3, 11), (2, 7, 8, 4), (12, 4, 8, 13), (6, 12, 13, 9), (5, 10, 11, 1), (9, 13, 10, 5)])
_uv = me_cube_006.uv_layers.new(name='UVMap')
_uv.uv.foreach_set('vector', [0.5533, 0.9883, 0.625, 0.9883, 0.625, 1.0, 0.5533, 1.0, 0.8633, 0.625, 0.875, 0.625, 0.875, 0.75, 0.8633, 0.75, 0.5533, 0.0, 0.625, 0.0, 0.625, 0.125, 0.5533, 0.125, 0.75, 0.625, 0.8633, 0.625, 0.8633, 0.75, 0.75, 0.75, 0.5533, 0.875, 0.625, 0.875, 0.625, 0.9883, 0.5533, 0.9883, 0.5, 0.875, 0.5533, 0.875, 0.5533, 0.9883, 0.5, 0.9883, 0.5, 0.0, 0.5533, 0.0, 0.5533, 0.125, 0.5, 0.125, 0.5, 0.9883, 0.5533, 0.9883, 0.5533, 1.0, 0.5, 1.0])
me_cube_006.materials.append(mat_material_009)
me_cube_006.use_remesh_fix_poles = True
me_cube_006.use_remesh_preserve_attributes = False
me_cube_006.update()

# ---- curves / text
cu_path13603 = bpy.data.curves.new('path13603', 'CURVE')
cu_path13603.dimensions = '2D'
_sp = cu_path13603.splines.new('BEZIER'); _sp.bezier_points.add(17)
_sp.bezier_points.foreach_set('co', [0.5073, 0.9715, 0.0, -0.8157, 0.9715, 0.0, -1.477, 0.1779, 0.0, -1.477, -0.2189, 0.0, -1.213, -0.2189, 0.0, -1.096, -0.4995, 0.0, -0.8157, -0.6157, 0.0, -0.5351, -0.4995, 0.0, -0.4188, -0.2189, 0.0, 0.375, -0.2189, 0.0, 0.4912, -0.4995, 0.0, 0.7718, -0.6157, 0.0, 1.052, -0.4995, 0.0, 1.169, -0.2189, 0.0, 1.433, -0.2189, 0.0, 1.433, 0.1779, 0.0, 1.169, 0.4424, 0.0, 0.9041, 0.4424, 0.0])
_sp.bezier_points.foreach_set('handle_left', [0.6395, 0.7951, 0.0, -0.3747, 0.9715, 0.0, -1.257, 0.4424, 0.0, -1.477, -0.08664, 0.0, -1.301, -0.2189, 0.0, -1.171, -0.4251, 0.0, -0.921, -0.6157, 0.0, -0.6095, -0.5739, 0.0, -0.4188, -0.3241, 0.0, 0.375, -0.2189, 0.0, 0.4168, -0.4251, 0.0, 0.6666, -0.6157, 0.0, 0.978, -0.5739, 0.0, 1.169, -0.3241, 0.0, 1.433, -0.2189, 0.0, 1.433, 0.04562, 0.0, 1.316, 0.4424, 0.0, 0.9041, 0.4424, 0.0])
_sp.bezier_points.foreach_set('handle_right', [0.06627, 0.9715, 0.0, -1.036, 0.707, 0.0, -1.477, 0.04562, 0.0, -1.389, -0.2189, 0.0, -1.213, -0.3241, 0.0, -1.022, -0.5739, 0.0, -0.7104, -0.6157, 0.0, -0.4606, -0.4251, 0.0, -0.4188, -0.2189, 0.0, 0.375, -0.3241, 0.0, 0.5656, -0.5739, 0.0, 0.8771, -0.6157, 0.0, 1.127, -0.4251, 0.0, 1.169, -0.2189, 0.0, 1.433, -0.08664, 0.0, 1.433, 0.3247, 0.0, 1.169, 0.4424, 0.0, 0.7718, 0.6188, 0.0])
for _p, _l, _r in zip(_sp.bezier_points, ['VECTOR', 'VECTOR', 'VECTOR', 'VECTOR', 'VECTOR', 'FREE', 'FREE', 'FREE', 'FREE', 'FREE', 'FREE', 'FREE', 'FREE', 'FREE', 'FREE', 'VECTOR', 'FREE', 'FREE'], ['VECTOR', 'VECTOR', 'VECTOR', 'VECTOR', 'FREE', 'FREE', 'FREE', 'FREE', 'FREE', 'FREE', 'FREE', 'FREE', 'FREE', 'FREE', 'VECTOR', 'FREE', 'FREE', 'VECTOR']): _p.handle_left_type = _l; _p.handle_right_type = _r
_sp.use_cyclic_u = True
_sp = cu_path13603.splines.new('BEZIER'); _sp.bezier_points.add(3)
_sp.bezier_points.foreach_set('co', [-0.7495, 0.7731, 0.0, -0.2204, 0.7731, 0.0, -0.2204, 0.4424, 0.0, -1.014, 0.4424, 0.0])
_sp.bezier_points.foreach_set('handle_left', [-0.8377, 0.6629, 0.0, -0.3968, 0.7731, 0.0, -0.2204, 0.5526, 0.0, -0.7495, 0.4424, 0.0])
_sp.bezier_points.foreach_set('handle_right', [-0.5732, 0.7731, 0.0, -0.2204, 0.6629, 0.0, -0.485, 0.4424, 0.0, -0.9259, 0.5526, 0.0])
for _p, _l, _r in zip(_sp.bezier_points, ['VECTOR', 'VECTOR', 'VECTOR', 'VECTOR'], ['VECTOR', 'VECTOR', 'VECTOR', 'VECTOR']): _p.handle_left_type = _l; _p.handle_right_type = _r
_sp.use_cyclic_u = True
_sp = cu_path13603.splines.new('BEZIER'); _sp.bezier_points.add(3)
_sp.bezier_points.foreach_set('co', [-0.02192, 0.7731, 0.0, 0.4411, 0.7731, 0.0, 0.7004, 0.4424, 0.0, -0.02192, 0.4424, 0.0])
_sp.bezier_points.foreach_set('handle_left', [-0.02192, 0.6629, 0.0, 0.2868, 0.7731, 0.0, 0.614, 0.5526, 0.0, 0.2189, 0.4424, 0.0])
_sp.bezier_points.foreach_set('handle_right', [0.1324, 0.7731, 0.0, 0.5275, 0.6629, 0.0, 0.4596, 0.4424, 0.0, -0.02192, 0.5526, 0.0])
for _p, _l, _r in zip(_sp.bezier_points, ['VECTOR', 'VECTOR', 'VECTOR', 'VECTOR'], ['VECTOR', 'VECTOR', 'VECTOR', 'VECTOR']): _p.handle_left_type = _l; _p.handle_right_type = _r
_sp.use_cyclic_u = True
_sp = cu_path13603.splines.new('BEZIER'); _sp.bezier_points.add(7)
_sp.bezier_points.foreach_set('co', [-0.8157, -0.02051, 0.0, -0.6754, -0.07862, 0.0, -0.6172, -0.2189, 0.0, -0.6754, -0.3592, 0.0, -0.8157, -0.4173, 0.0, -0.956, -0.3592, 0.0, -1.014, -0.2189, 0.0, -0.956, -0.07862, 0.0])
_sp.bezier_points.foreach_set('handle_left', [-0.8683, -0.02051, 0.0, -0.7126, -0.04141, 0.0, -0.6172, -0.1663, 0.0, -0.6382, -0.322, 0.0, -0.7631, -0.4173, 0.0, -0.9188, -0.3964, 0.0, -1.014, -0.2715, 0.0, -0.9932, -0.1158, 0.0])
_sp.bezier_points.foreach_set('handle_right', [-0.7631, -0.02051, 0.0, -0.6382, -0.1158, 0.0, -0.6172, -0.2715, 0.0, -0.7126, -0.3964, 0.0, -0.8683, -0.4173, 0.0, -0.9932, -0.322, 0.0, -1.014, -0.1663, 0.0, -0.9188, -0.04141, 0.0])
_sp.use_cyclic_u = True
_sp = cu_path13603.splines.new('BEZIER'); _sp.bezier_points.add(7)
_sp.bezier_points.foreach_set('co', [0.7718, -0.02051, 0.0, 0.9122, -0.07862, 0.0, 0.9703, -0.2189, 0.0, 0.9122, -0.3592, 0.0, 0.7718, -0.4173, 0.0, 0.6315, -0.3592, 0.0, 0.5734, -0.2189, 0.0, 0.6315, -0.07862, 0.0])
_sp.bezier_points.foreach_set('handle_left', [0.7192, -0.02051, 0.0, 0.8749, -0.04141, 0.0, 0.9703, -0.1663, 0.0, 0.9494, -0.322, 0.0, 0.8245, -0.4173, 0.0, 0.6687, -0.3964, 0.0, 0.5734, -0.2715, 0.0, 0.5943, -0.1158, 0.0])
_sp.bezier_points.foreach_set('handle_right', [0.8245, -0.02051, 0.0, 0.9494, -0.1158, 0.0, 0.9703, -0.2715, 0.0, 0.8749, -0.3964, 0.0, 0.7192, -0.4173, 0.0, 0.5943, -0.322, 0.0, 0.5734, -0.1663, 0.0, 0.6687, -0.04141, 0.0])
_sp.use_cyclic_u = True
cu_path13603.materials.append(mat_svgmat_001)
cu_path13603.extrude = 0.5
cu_path13603.fill_mode = 'BOTH'
cu_path13612 = bpy.data.curves.new('path13612', 'CURVE')
cu_path13612.dimensions = '2D'
_sp = cu_path13612.splines.new('BEZIER'); _sp.bezier_points.add(7)
_sp.bezier_points.foreach_set('co', [0.6717, -0.4426, 0.0, 0.5314, -0.3844, 0.0, 0.4733, -0.2442, 0.0, 0.5314, -0.1039, 0.0, 0.6717, -0.04576, 0.0, 0.8121, -0.1039, 0.0, 0.8702, -0.2442, 0.0, 0.8121, -0.3844, 0.0])
_sp.bezier_points.foreach_set('handle_left', [0.7244, -0.4426, 0.0, 0.5686, -0.4217, 0.0, 0.4733, -0.2968, 0.0, 0.4942, -0.1411, 0.0, 0.6191, -0.04576, 0.0, 0.7748, -0.06666, 0.0, 0.8702, -0.1915, 0.0, 0.8493, -0.3472, 0.0])
_sp.bezier_points.foreach_set('handle_right', [0.6191, -0.4426, 0.0, 0.4942, -0.3472, 0.0, 0.4733, -0.1915, 0.0, 0.5686, -0.06666, 0.0, 0.7244, -0.04576, 0.0, 0.8493, -0.1411, 0.0, 0.8702, -0.2968, 0.0, 0.7748, -0.4217, 0.0])
_sp.use_cyclic_u = True
_sp = cu_path13612.splines.new('BEZIER'); _sp.bezier_points.add(3)
_sp.bezier_points.foreach_set('co', [0.8702, 0.7478, 0.0, 1.129, 0.4172, 0.0, 0.5394, 0.4172, 0.0, 0.5394, 0.7478, 0.0])
_sp.bezier_points.foreach_set('handle_left', [0.7599, 0.7478, 0.0, 1.043, 0.5274, 0.0, 0.7361, 0.4172, 0.0, 0.5394, 0.6376, 0.0])
_sp.bezier_points.foreach_set('handle_right', [0.9566, 0.6376, 0.0, 0.9328, 0.4172, 0.0, 0.5394, 0.5274, 0.0, 0.6497, 0.7478, 0.0])
for _p, _l, _r in zip(_sp.bezier_points, ['VECTOR', 'VECTOR', 'VECTOR', 'VECTOR'], ['VECTOR', 'VECTOR', 'VECTOR', 'VECTOR']): _p.handle_left_type = _l; _p.handle_right_type = _r
_sp.use_cyclic_u = True
_sp = cu_path13612.splines.new('BEZIER'); _sp.bezier_points.add(7)
_sp.bezier_points.foreach_set('co', [-0.9158, -0.4426, 0.0, -1.056, -0.3844, 0.0, -1.114, -0.2442, 0.0, -1.056, -0.1039, 0.0, -0.9158, -0.04576, 0.0, -0.7755, -0.1039, 0.0, -0.7173, -0.2442, 0.0, -0.7755, -0.3844, 0.0])
_sp.bezier_points.foreach_set('handle_left', [-0.8632, -0.4426, 0.0, -1.019, -0.4217, 0.0, -1.114, -0.2968, 0.0, -1.093, -0.1411, 0.0, -0.9684, -0.04576, 0.0, -0.8127, -0.06666, 0.0, -0.7173, -0.1915, 0.0, -0.7383, -0.3472, 0.0])
_sp.bezier_points.foreach_set('handle_right', [-0.9684, -0.4426, 0.0, -1.093, -0.3472, 0.0, -1.114, -0.1915, 0.0, -1.019, -0.06666, 0.0, -0.8632, -0.04576, 0.0, -0.7383, -0.1411, 0.0, -0.7173, -0.2968, 0.0, -0.8127, -0.4217, 0.0])
_sp.use_cyclic_u = True
_sp = cu_path13612.splines.new('BEZIER'); _sp.bezier_points.add(17)
_sp.bezier_points.foreach_set('co', [0.9363, 0.9462, 0.0, 0.5394, 0.9462, 0.0, 0.5394, 1.475, 0.0, -1.313, 1.475, 0.0, -1.577, 1.211, 0.0, -1.577, -0.2442, 0.0, -1.313, -0.2442, 0.0, -1.196, -0.5247, 0.0, -0.9158, -0.641, 0.0, -0.6352, -0.5247, 0.0, -0.5189, -0.2442, 0.0, 0.2748, -0.2442, 0.0, 0.3911, -0.5247, 0.0, 0.6717, -0.641, 0.0, 0.9524, -0.5247, 0.0, 1.069, -0.2442, 0.0, 1.333, -0.2442, 0.0, 1.333, 0.4172, 0.0])
_sp.bezier_points.foreach_set('handle_left', [1.069, 0.7699, 0.0, 0.6717, 0.9462, 0.0, 0.5394, 1.299, 0.0, -0.6953, 1.475, 0.0, -1.577, 1.358, 0.0, -1.577, -0.2442, 0.0, -1.401, -0.2442, 0.0, -1.271, -0.4503, 0.0, -1.021, -0.641, 0.0, -0.7096, -0.5991, 0.0, -0.5189, -0.3494, 0.0, 0.2748, -0.2442, 0.0, 0.3167, -0.4503, 0.0, 0.5665, -0.641, 0.0, 0.8779, -0.5991, 0.0, 1.069, -0.3494, 0.0, 1.333, -0.2442, 0.0, 1.333, 0.1967, 0.0])
_sp.bezier_points.foreach_set('handle_right', [0.804, 0.9462, 0.0, 0.5394, 1.123, 0.0, -0.07794, 1.475, 0.0, -1.46, 1.475, 0.0, -1.577, 1.211, 0.0, -1.489, -0.2442, 0.0, -1.313, -0.3494, 0.0, -1.122, -0.5991, 0.0, -0.8105, -0.641, 0.0, -0.5607, -0.4503, 0.0, -0.5189, -0.2442, 0.0, 0.2748, -0.3494, 0.0, 0.4655, -0.5991, 0.0, 0.777, -0.641, 0.0, 1.027, -0.4503, 0.0, 1.069, -0.2442, 0.0, 1.333, -0.02371, 0.0, 1.201, 0.5935, 0.0])
for _p, _l, _r in zip(_sp.bezier_points, ['VECTOR', 'VECTOR', 'VECTOR', 'VECTOR', 'FREE', 'FREE', 'VECTOR', 'FREE', 'FREE', 'FREE', 'FREE', 'FREE', 'FREE', 'FREE', 'FREE', 'FREE', 'FREE', 'VECTOR'], ['VECTOR', 'VECTOR', 'VECTOR', 'FREE', 'FREE', 'VECTOR', 'FREE', 'FREE', 'FREE', 'FREE', 'FREE', 'FREE', 'FREE', 'FREE', 'FREE', 'FREE', 'VECTOR', 'VECTOR']): _p.handle_left_type = _l; _p.handle_right_type = _r
_sp.use_cyclic_u = True
cu_path13612.materials.append(mat_svgmat_003)
cu_path13612.extrude = 0.5
cu_path13612.fill_mode = 'BOTH'
cu_path13603_001 = bpy.data.curves.new('path13603.001', 'CURVE')
cu_path13603_001.dimensions = '2D'
_sp = cu_path13603_001.splines.new('BEZIER'); _sp.bezier_points.add(17)
_sp.bezier_points.foreach_set('co', [0.5073, 0.9715, 0.0, -0.8157, 0.9715, 0.0, -1.477, 0.1779, 0.0, -1.477, -0.2189, 0.0, -1.213, -0.2189, 0.0, -1.096, -0.4995, 0.0, -0.8157, -0.6157, 0.0, -0.5351, -0.4995, 0.0, -0.4188, -0.2189, 0.0, 0.375, -0.2189, 0.0, 0.4912, -0.4995, 0.0, 0.7718, -0.6157, 0.0, 1.052, -0.4995, 0.0, 1.169, -0.2189, 0.0, 1.433, -0.2189, 0.0, 1.433, 0.1779, 0.0, 1.169, 0.4424, 0.0, 0.9041, 0.4424, 0.0])
_sp.bezier_points.foreach_set('handle_left', [0.6395, 0.7951, 0.0, -0.3747, 0.9715, 0.0, -1.257, 0.4424, 0.0, -1.477, -0.08664, 0.0, -1.301, -0.2189, 0.0, -1.171, -0.4251, 0.0, -0.921, -0.6157, 0.0, -0.6095, -0.5739, 0.0, -0.4188, -0.3241, 0.0, 0.375, -0.2189, 0.0, 0.4168, -0.4251, 0.0, 0.6666, -0.6157, 0.0, 0.978, -0.5739, 0.0, 1.169, -0.3241, 0.0, 1.433, -0.2189, 0.0, 1.433, 0.04562, 0.0, 1.316, 0.4424, 0.0, 0.9041, 0.4424, 0.0])
_sp.bezier_points.foreach_set('handle_right', [0.06627, 0.9715, 0.0, -1.036, 0.707, 0.0, -1.477, 0.04562, 0.0, -1.389, -0.2189, 0.0, -1.213, -0.3241, 0.0, -1.022, -0.5739, 0.0, -0.7104, -0.6157, 0.0, -0.4606, -0.4251, 0.0, -0.4188, -0.2189, 0.0, 0.375, -0.3241, 0.0, 0.5656, -0.5739, 0.0, 0.8771, -0.6157, 0.0, 1.127, -0.4251, 0.0, 1.169, -0.2189, 0.0, 1.433, -0.08664, 0.0, 1.433, 0.3247, 0.0, 1.169, 0.4424, 0.0, 0.7718, 0.6188, 0.0])
for _p, _l, _r in zip(_sp.bezier_points, ['VECTOR', 'VECTOR', 'VECTOR', 'VECTOR', 'VECTOR', 'FREE', 'FREE', 'FREE', 'FREE', 'FREE', 'FREE', 'FREE', 'FREE', 'FREE', 'FREE', 'VECTOR', 'FREE', 'FREE'], ['VECTOR', 'VECTOR', 'VECTOR', 'VECTOR', 'FREE', 'FREE', 'FREE', 'FREE', 'FREE', 'FREE', 'FREE', 'FREE', 'FREE', 'FREE', 'VECTOR', 'FREE', 'FREE', 'VECTOR']): _p.handle_left_type = _l; _p.handle_right_type = _r
_sp.use_cyclic_u = True
_sp = cu_path13603_001.splines.new('BEZIER'); _sp.bezier_points.add(3)
_sp.bezier_points.foreach_set('co', [-0.7495, 0.7731, 0.0, -0.2204, 0.7731, 0.0, -0.2204, 0.4424, 0.0, -1.014, 0.4424, 0.0])
_sp.bezier_points.foreach_set('handle_left', [-0.8377, 0.6629, 0.0, -0.3968, 0.7731, 0.0, -0.2204, 0.5526, 0.0, -0.7495, 0.4424, 0.0])
_sp.bezier_points.foreach_set('handle_right', [-0.5732, 0.7731, 0.0, -0.2204, 0.6629, 0.0, -0.485, 0.4424, 0.0, -0.9259, 0.5526, 0.0])
for _p, _l, _r in zip(_sp.bezier_points, ['VECTOR', 'VECTOR', 'VECTOR', 'VECTOR'], ['VECTOR', 'VECTOR', 'VECTOR', 'VECTOR']): _p.handle_left_type = _l; _p.handle_right_type = _r
_sp.use_cyclic_u = True
_sp = cu_path13603_001.splines.new('BEZIER'); _sp.bezier_points.add(3)
_sp.bezier_points.foreach_set('co', [-0.02192, 0.7731, 0.0, 0.4411, 0.7731, 0.0, 0.7004, 0.4424, 0.0, -0.02192, 0.4424, 0.0])
_sp.bezier_points.foreach_set('handle_left', [-0.02192, 0.6629, 0.0, 0.2868, 0.7731, 0.0, 0.614, 0.5526, 0.0, 0.2189, 0.4424, 0.0])
_sp.bezier_points.foreach_set('handle_right', [0.1324, 0.7731, 0.0, 0.5275, 0.6629, 0.0, 0.4596, 0.4424, 0.0, -0.02192, 0.5526, 0.0])
for _p, _l, _r in zip(_sp.bezier_points, ['VECTOR', 'VECTOR', 'VECTOR', 'VECTOR'], ['VECTOR', 'VECTOR', 'VECTOR', 'VECTOR']): _p.handle_left_type = _l; _p.handle_right_type = _r
_sp.use_cyclic_u = True
_sp = cu_path13603_001.splines.new('BEZIER'); _sp.bezier_points.add(7)
_sp.bezier_points.foreach_set('co', [-0.8157, -0.02051, 0.0, -0.6754, -0.07862, 0.0, -0.6172, -0.2189, 0.0, -0.6754, -0.3592, 0.0, -0.8157, -0.4173, 0.0, -0.956, -0.3592, 0.0, -1.014, -0.2189, 0.0, -0.956, -0.07862, 0.0])
_sp.bezier_points.foreach_set('handle_left', [-0.8683, -0.02051, 0.0, -0.7126, -0.04141, 0.0, -0.6172, -0.1663, 0.0, -0.6382, -0.322, 0.0, -0.7631, -0.4173, 0.0, -0.9188, -0.3964, 0.0, -1.014, -0.2715, 0.0, -0.9932, -0.1158, 0.0])
_sp.bezier_points.foreach_set('handle_right', [-0.7631, -0.02051, 0.0, -0.6382, -0.1158, 0.0, -0.6172, -0.2715, 0.0, -0.7126, -0.3964, 0.0, -0.8683, -0.4173, 0.0, -0.9932, -0.322, 0.0, -1.014, -0.1663, 0.0, -0.9188, -0.04141, 0.0])
_sp.use_cyclic_u = True
_sp = cu_path13603_001.splines.new('BEZIER'); _sp.bezier_points.add(7)
_sp.bezier_points.foreach_set('co', [0.7718, -0.02051, 0.0, 0.9122, -0.07862, 0.0, 0.9703, -0.2189, 0.0, 0.9122, -0.3592, 0.0, 0.7718, -0.4173, 0.0, 0.6315, -0.3592, 0.0, 0.5734, -0.2189, 0.0, 0.6315, -0.07862, 0.0])
_sp.bezier_points.foreach_set('handle_left', [0.7192, -0.02051, 0.0, 0.8749, -0.04141, 0.0, 0.9703, -0.1663, 0.0, 0.9494, -0.322, 0.0, 0.8245, -0.4173, 0.0, 0.6687, -0.3964, 0.0, 0.5734, -0.2715, 0.0, 0.5943, -0.1158, 0.0])
_sp.bezier_points.foreach_set('handle_right', [0.8245, -0.02051, 0.0, 0.9494, -0.1158, 0.0, 0.9703, -0.2715, 0.0, 0.8749, -0.3964, 0.0, 0.7192, -0.4173, 0.0, 0.5943, -0.322, 0.0, 0.5734, -0.1663, 0.0, 0.6687, -0.04141, 0.0])
_sp.use_cyclic_u = True
cu_path13603_001.materials.append(mat_material_007)
cu_path13603_001.extrude = 0.5
cu_path13603_001.fill_mode = 'BOTH'
cu_curve_001 = bpy.data.curves.new('Curve.001', 'CURVE')
cu_curve_001.dimensions = '2D'
_sp = cu_curve_001.splines.new('BEZIER'); _sp.bezier_points.add(11)
_sp.bezier_points.foreach_set('co', [0.8035, 1.053, 0.0, -1.172, 1.053, 0.0, -1.454, 0.7705, 0.0, -1.454, -0.4993, 0.0, -1.172, -0.4993, 0.0, -0.7487, -0.9226, 0.0, -0.3254, -0.4993, 0.0, 0.4508, -0.4993, 0.0, 0.8741, -0.9226, 0.0, 1.297, -0.4993, 0.0, 1.65, -0.4993, 0.0, 1.65, 0.2061, 0.0])
_sp.bezier_points.foreach_set('handle_left', [1.086, 0.7705, 0.0, -0.5135, 1.053, 0.0, -1.454, 0.9271, 0.0, -1.454, -0.4993, 0.0, -1.266, -0.4993, 0.0, -0.983, -0.9226, 0.0, -0.3254, -0.7321, 0.0, 0.4508, -0.4993, 0.0, 0.6398, -0.9226, 0.0, 1.297, -0.7321, 0.0, 1.65, -0.4993, 0.0, 1.65, -0.02902, 0.0])
_sp.bezier_points.foreach_set('handle_right', [0.145, 1.053, 0.0, -1.327, 1.053, 0.0, -1.454, 0.7705, 0.0, -1.36, -0.4993, 0.0, -1.172, -0.7321, 0.0, -0.5145, -0.9226, 0.0, -0.3254, -0.4993, 0.0, 0.4508, -0.7321, 0.0, 1.108, -0.9226, 0.0, 1.297, -0.4993, 0.0, 1.65, -0.2642, 0.0, 1.368, 0.4883, 0.0])
for _p, _l, _r in zip(_sp.bezier_points, ['VECTOR', 'VECTOR', 'FREE', 'FREE', 'VECTOR', 'FREE', 'FREE', 'FREE', 'FREE', 'FREE', 'FREE', 'VECTOR'], ['VECTOR', 'FREE', 'FREE', 'VECTOR', 'FREE', 'FREE', 'FREE', 'FREE', 'FREE', 'FREE', 'VECTOR', 'VECTOR']): _p.handle_left_type = _l; _p.handle_right_type = _r
_sp.use_cyclic_u = True
_sp = cu_curve_001.splines.new('BEZIER'); _sp.bezier_points.add(3)
_sp.bezier_points.foreach_set('co', [-1.172, 0.2061, 0.0, -1.172, 0.7705, 0.0, -0.6076, 0.7705, 0.0, -0.6076, 0.2061, 0.0])
_sp.bezier_points.foreach_set('handle_left', [-0.9839, 0.2061, 0.0, -1.172, 0.5823, 0.0, -0.7958, 0.7705, 0.0, -0.6076, 0.3942, 0.0])
_sp.bezier_points.foreach_set('handle_right', [-1.172, 0.3942, 0.0, -0.9839, 0.7705, 0.0, -0.6076, 0.5823, 0.0, -0.7958, 0.2061, 0.0])
for _p, _l, _r in zip(_sp.bezier_points, ['VECTOR', 'VECTOR', 'VECTOR', 'VECTOR'], ['VECTOR', 'VECTOR', 'VECTOR', 'VECTOR']): _p.handle_left_type = _l; _p.handle_right_type = _r
_sp.use_cyclic_u = True
_sp = cu_curve_001.splines.new('BEZIER'); _sp.bezier_points.add(3)
_sp.bezier_points.foreach_set('co', [-0.7487, -0.7109, 0.0, -0.9604, -0.4993, 0.0, -0.7487, -0.2877, 0.0, -0.537, -0.4993, 0.0])
_sp.bezier_points.foreach_set('handle_left', [-0.6316, -0.7109, 0.0, -0.9604, -0.6164, 0.0, -0.8658, -0.2877, 0.0, -0.537, -0.3822, 0.0])
_sp.bezier_points.foreach_set('handle_right', [-0.8658, -0.7109, 0.0, -0.9604, -0.3822, 0.0, -0.6316, -0.2877, 0.0, -0.537, -0.6164, 0.0])
_sp.use_cyclic_u = True
_sp = cu_curve_001.splines.new('BEZIER'); _sp.bezier_points.add(3)
_sp.bezier_points.foreach_set('co', [0.2391, 0.2061, 0.0, -0.3254, 0.2061, 0.0, -0.3254, 0.7705, 0.0, 0.2391, 0.7705, 0.0])
_sp.bezier_points.foreach_set('handle_left', [0.2391, 0.3942, 0.0, -0.1372, 0.2061, 0.0, -0.3254, 0.5823, 0.0, 0.05093, 0.7705, 0.0])
_sp.bezier_points.foreach_set('handle_right', [0.05093, 0.2061, 0.0, -0.3254, 0.3942, 0.0, -0.1372, 0.7705, 0.0, 0.2391, 0.5823, 0.0])
for _p, _l, _r in zip(_sp.bezier_points, ['VECTOR', 'VECTOR', 'VECTOR', 'VECTOR'], ['VECTOR', 'VECTOR', 'VECTOR', 'VECTOR']): _p.handle_left_type = _l; _p.handle_right_type = _r
_sp.use_cyclic_u = True
_sp = cu_curve_001.splines.new('BEZIER'); _sp.bezier_points.add(3)
_sp.bezier_points.foreach_set('co', [0.8741, -0.7109, 0.0, 0.6624, -0.4993, 0.0, 0.8741, -0.2877, 0.0, 1.086, -0.4993, 0.0])
_sp.bezier_points.foreach_set('handle_left', [0.9912, -0.7109, 0.0, 0.6624, -0.6164, 0.0, 0.757, -0.2877, 0.0, 1.086, -0.3822, 0.0])
_sp.bezier_points.foreach_set('handle_right', [0.757, -0.7109, 0.0, 0.6624, -0.3822, 0.0, 0.9912, -0.2877, 0.0, 1.086, -0.6164, 0.0])
_sp.use_cyclic_u = True
_sp = cu_curve_001.splines.new('BEZIER'); _sp.bezier_points.add(3)
_sp.bezier_points.foreach_set('co', [0.5213, 0.2061, 0.0, 0.5213, 0.7705, 0.0, 0.6624, 0.7705, 0.0, 1.227, 0.2061, 0.0])
_sp.bezier_points.foreach_set('handle_left', [0.7565, 0.2061, 0.0, 0.5213, 0.5823, 0.0, 0.6154, 0.7705, 0.0, 1.039, 0.3942, 0.0])
_sp.bezier_points.foreach_set('handle_right', [0.5213, 0.3942, 0.0, 0.5683, 0.7705, 0.0, 0.8506, 0.5823, 0.0, 0.9917, 0.2061, 0.0])
for _p, _l, _r in zip(_sp.bezier_points, ['VECTOR', 'VECTOR', 'VECTOR', 'VECTOR'], ['VECTOR', 'VECTOR', 'VECTOR', 'VECTOR']): _p.handle_left_type = _l; _p.handle_right_type = _r
_sp.use_cyclic_u = True
cu_curve_001.materials.append(mat_svgmat_004)
cu_curve_001.extrude = 0.5
cu_curve_001.fill_mode = 'BOTH'
cu_recttracking = bpy.data.curves.new('rectTracking', 'CURVE')
cu_recttracking.dimensions = '3D'
_sp = cu_recttracking.splines.new('BEZIER'); _sp.bezier_points.add(7)
_sp.bezier_points.foreach_set('co', [-1.52, 0.9946, -3.815e-05, 1.527, 0.9946, -3.815e-05, 1.682, 0.8391, -3.815e-05, 1.682, -0.8349, -3.815e-05, 1.527, -0.9905, -3.815e-05, -1.52, -0.9905, -3.815e-05, -1.675, -0.8349, -3.815e-05, -1.675, 0.8391, -3.815e-05])
_sp.bezier_points.foreach_set('handle_left', [-1.52, 0.9946, -3.815e-05, 0.5112, 0.9946, -3.815e-05, 1.682, 0.8391, -3.815e-05, 1.682, -0.2769, -3.815e-05, 1.527, -0.9905, -3.815e-05, -0.5043, -0.9905, -3.815e-05, -1.675, -0.8349, -3.815e-05, -1.675, 0.2811, -3.815e-05])
_sp.bezier_points.foreach_set('handle_right', [-0.5043, 0.9946, -3.815e-05, 1.682, 0.9946, -3.815e-05, 1.682, 0.2811, -3.815e-05, 1.682, -0.9905, -3.815e-05, 0.5112, -0.9905, -3.815e-05, -1.675, -0.9905, -3.815e-05, -1.675, -0.2769, -3.815e-05, -1.675, 0.9946, -3.815e-05])
for _p, _l, _r in zip(_sp.bezier_points, ['FREE', 'VECTOR', 'FREE', 'VECTOR', 'FREE', 'VECTOR', 'FREE', 'VECTOR'], ['VECTOR', 'FREE', 'VECTOR', 'FREE', 'VECTOR', 'FREE', 'VECTOR', 'FREE']): _p.handle_left_type = _l; _p.handle_right_type = _r
_sp.use_cyclic_u = True
cu_recttracking.fill_mode = 'FULL'
cu_recttracking_001 = bpy.data.curves.new('rectTracking.001', 'CURVE')
cu_recttracking_001.dimensions = '3D'
_sp = cu_recttracking_001.splines.new('BEZIER'); _sp.bezier_points.add(7)
_sp.bezier_points.foreach_set('co', [-1.52, 0.9946, -3.815e-05, 1.527, 0.9946, -3.815e-05, 1.682, 0.8391, -3.815e-05, 1.682, -0.8349, -3.815e-05, 1.527, -0.9905, -3.815e-05, -1.52, -0.9905, -3.815e-05, -1.675, -0.8349, -3.815e-05, -1.675, 0.8391, -3.815e-05])
_sp.bezier_points.foreach_set('handle_left', [-1.52, 0.9946, -3.815e-05, 0.5112, 0.9946, -3.815e-05, 1.682, 0.8391, -3.815e-05, 1.682, -0.2769, -3.815e-05, 1.527, -0.9905, -3.815e-05, -0.5043, -0.9905, -3.815e-05, -1.675, -0.8349, -3.815e-05, -1.675, 0.2811, -3.815e-05])
_sp.bezier_points.foreach_set('handle_right', [-0.5043, 0.9946, -3.815e-05, 1.682, 0.9946, -3.815e-05, 1.682, 0.2811, -3.815e-05, 1.682, -0.9905, -3.815e-05, 0.5112, -0.9905, -3.815e-05, -1.675, -0.9905, -3.815e-05, -1.675, -0.2769, -3.815e-05, -1.675, 0.9946, -3.815e-05])
for _p, _l, _r in zip(_sp.bezier_points, ['FREE', 'VECTOR', 'FREE', 'VECTOR', 'FREE', 'VECTOR', 'FREE', 'VECTOR'], ['VECTOR', 'FREE', 'VECTOR', 'FREE', 'VECTOR', 'FREE', 'VECTOR', 'FREE']): _p.handle_left_type = _l; _p.handle_right_type = _r
_sp.use_cyclic_u = True
cu_recttracking_001.fill_mode = 'FULL'
txt_text_001 = bpy.data.curves.new('Text.001', 'FONT')
txt_text_001.dimensions = '2D'
txt_text_001.body = 'Vehicles detected'
txt_text_001.materials.append(mat_material_010)
txt_text_001.extrude = 0.2
txt_text_006 = bpy.data.curves.new('Text.006', 'FONT')
txt_text_006.dimensions = '2D'
txt_text_006.body = 'cars:'
txt_text_006.materials.append(mat_material_010)
txt_text_006.extrude = 0.2
txt_text_007 = bpy.data.curves.new('Text.007', 'FONT')
txt_text_007.dimensions = '2D'
txt_text_007.body = 'trucks:'
txt_text_007.materials.append(mat_material_010)
txt_text_007.extrude = 0.2
txt_text_008 = bpy.data.curves.new('Text.008', 'FONT')
txt_text_008.dimensions = '2D'
txt_text_008.body = 'motorbikes:'
txt_text_008.materials.append(mat_material_010)
txt_text_008.extrude = 0.2
txt_text_009 = bpy.data.curves.new('Text.009', 'FONT')
txt_text_009.dimensions = '2D'
txt_text_009.body = '1'
txt_text_009.materials.append(mat_material_013)
txt_text_009.extrude = 0.2
txt_text_010 = bpy.data.curves.new('Text.010', 'FONT')
txt_text_010.dimensions = '2D'
txt_text_010.body = '1'
txt_text_010.materials.append(mat_material_012)
txt_text_010.extrude = 0.2
txt_text_011 = bpy.data.curves.new('Text.011', 'FONT')
txt_text_011.dimensions = '2D'
txt_text_011.body = '0'
txt_text_011.materials.append(mat_material_010)
txt_text_011.extrude = 0.2
txt_text = bpy.data.curves.new('Text', 'FONT')
txt_text.dimensions = '2D'
txt_text.body = 'Commean'
txt_text.materials.append(mat_material_005)
txt_text.extrude = 0.1576
txt_text_012 = bpy.data.curves.new('Text.012', 'FONT')
txt_text_012.dimensions = '2D'
txt_text_012.body = 'C'
txt_text_012.materials.append(mat_material_005)
txt_text_012.extrude = 0.1576
txt_text_013 = bpy.data.curves.new('Text.013', 'FONT')
txt_text_013.dimensions = '2D'
txt_text_013.body = 'o'
txt_text_013.materials.append(mat_material_005)
txt_text_013.extrude = 0.1576
txt_text_014 = bpy.data.curves.new('Text.014', 'FONT')
txt_text_014.dimensions = '2D'
txt_text_014.body = 'm'
txt_text_014.materials.append(mat_material_005)
txt_text_014.extrude = 0.1576
txt_text_016 = bpy.data.curves.new('Text.016', 'FONT')
txt_text_016.dimensions = '2D'
txt_text_016.body = 'm'
txt_text_016.materials.append(mat_material_005)
txt_text_016.extrude = 0.1576
txt_text_017 = bpy.data.curves.new('Text.017', 'FONT')
txt_text_017.dimensions = '2D'
txt_text_017.body = 'e'
txt_text_017.materials.append(mat_material_005)
txt_text_017.extrude = 0.1576
txt_text_018 = bpy.data.curves.new('Text.018', 'FONT')
txt_text_018.dimensions = '2D'
txt_text_018.body = 'a'
txt_text_018.materials.append(mat_material_005)
txt_text_018.extrude = 0.1576
txt_text_019 = bpy.data.curves.new('Text.019', 'FONT')
txt_text_019.dimensions = '2D'
txt_text_019.body = 'n'
txt_text_019.materials.append(mat_material_005)
txt_text_019.extrude = 0.1576

# ---- objects
ob_camera = bpy.data.objects.new('Camera', cam_camera)
ob_plane = bpy.data.objects.new('Plane', me_plane)
ob_area = bpy.data.objects.new('Area', light_area)
ob_ampel = bpy.data.objects.new('Ampel', me_cube_002)
ob_camholder = bpy.data.objects.new('CamHolder', me_cube_004)
ob_cam = bpy.data.objects.new('Cam', me_cube_003)
ob_lightray = bpy.data.objects.new('LightRay', me_cube_008)
ob_blocklight = bpy.data.objects.new('BlockLight', me_blocklight)
ob_car01 = bpy.data.objects.new('Car01', cu_path13603)
ob_truck01 = bpy.data.objects.new('Truck01', cu_path13612)
ob_car02 = bpy.data.objects.new('Car02', cu_path13603_001)
ob_shuttel01 = bpy.data.objects.new('Shuttel01', cu_curve_001)
ob_ground = bpy.data.objects.new('Ground', me_cube_001)
ob_tunnel = bpy.data.objects.new('Tunnel', me_cube_005)
ob_cube_002 = bpy.data.objects.new('Cube.002', me_cube_009)
ob_recttracking01 = bpy.data.objects.new('RectTracking01', cu_recttracking)
ob_cube_001 = bpy.data.objects.new('Cube.001', me_cube_006)
ob_recttracking01_001 = bpy.data.objects.new('RectTracking01.001', cu_recttracking_001)
ob_vehiclesdetected = bpy.data.objects.new('VehiclesDetected', txt_text_001)
ob_lbl_cars = bpy.data.objects.new('lbl_cars', txt_text_006)
ob_lbl_trucks = bpy.data.objects.new('lbl_trucks', txt_text_007)
ob_lbl_motorbikes = bpy.data.objects.new('lbl_motorbikes', txt_text_008)
ob_count_cars = bpy.data.objects.new('count_cars', txt_text_009)
ob_count_trucks = bpy.data.objects.new('count_trucks', txt_text_010)
ob_count_motorbikes = bpy.data.objects.new('count_motorbikes', txt_text_011)
ob_text = bpy.data.objects.new('Text', txt_text)
ob_0_c = bpy.data.objects.new('0_C', txt_text_012)
ob_1_o = bpy.data.objects.new('1_o', txt_text_013)
ob_2_m = bpy.data.objects.new('2_m', txt_text_014)
ob_3_m = bpy.data.objects.new('3_m', txt_text_016)
ob_4_e = bpy.data.objects.new('4_e', txt_text_017)
ob_5_a = bpy.data.objects.new('5_a', txt_text_018)
ob_6_n = bpy.data.objects.new('6_n', txt_text_019)

# ---- transforms, parenting, visibility, modifiers, constraints
ob_camera.location = (2.694, -89.38, 7.374)
ob_camera.rotation_euler = (1.571, 0.0, 0.0)
ob_camera.lock_rotations_4d = False
ob_camera.empty_display_type = 'ARROWS'
ob_camera.color = (0.0, 0.0, 0.0, 0.0)
ob_camera.display_type = 'WIRE'
ob_camera.lineart.crease_threshold = 0.0
ob_plane.location = (-2.789, -1.707, -0.5198)
ob_plane.rotation_euler = (1.571, 0.0, 0.0)
ob_plane.scale = (250.0, 250.0, 250.0)
ob_area.location = (-104.4, -155.3, 127.1)
ob_area.rotation_euler = (0.9355, -0.4809, -7.011e-08)
ob_area.scale = (100.0, 100.0, 100.0)
ob_ampel.location = (24.53, -6.607, 1.978)
ob_camholder.parent = ob_ampel
ob_camholder.matrix_parent_inverse = Matrix(((1.0, -0.0, -0.0, -0.0), (-0.0, 1.0, 0.0, 6.607), (-0.0, -0.0, 1.0, -1.978), (-0.0, 0.0, -0.0, 1.0)))
ob_camholder.location = (0.0, -6.607, 8.355)
ob_camholder.scale = (0.49, 0.49, 0.49)
ob_cam.parent = ob_camholder
ob_cam.matrix_parent_inverse = Matrix(((1.0, -0.0, -0.0, -0.0), (-0.0, 1.0, 0.0, 20.0), (-0.0, -0.0, 1.0, 1.427), (-0.0, 0.0, -0.0, 1.0)))
ob_cam.location = (0.0, -20.0, 0.0)
ob_cam.rotation_euler = (2.21e-09, -0.4497, -0.08448)
ob_lightray.parent = ob_cam
ob_lightray.matrix_parent_inverse = Matrix(((1.758, -0.0, 1.036, -33.56), (-0.0, 2.041, -0.0, 13.48), (-1.036, -0.0, 1.758, -1.665), (-0.0, -0.0, -0.0, 1.0)))
ob_lightray.location = (11.92, -6.607, 7.976)
ob_lightray.rotation_euler = (0.0, 1.038, 0.0)
_m = ob_lightray.modifiers.new('Boolean', 'BOOLEAN')
_m.object = ob_blocklight
ob_blocklight.location = (-21.19, -12.28, -1.566)
ob_blocklight.hide_render = True
ob_car01.location = (44.59, -3.897, -57.03)
ob_car01.rotation_euler = (1.571, 1.409, -6.037e-07)
ob_truck01.location = (48.39, -3.897, -72.43)
ob_truck01.rotation_euler = (1.571, 1.249, 4.03e-07)
ob_car02.location = (42.04, -3.897, -43.84)
ob_car02.rotation_euler = (1.571, 0.0, 0.0)
ob_car02.lock_location = (False, True, True)
ob_shuttel01.location = (29.7, -3.897, -0.003761)
ob_shuttel01.rotation_euler = (1.571, 0.0, 0.0)
ob_ground.location = (0.0, -4.0, 0.0)
ob_ground.rotation_euler = (0.0, 0.0, 3.142)
_m = ob_ground.modifiers.new('Mirror', 'MIRROR')
_m.use_axis = (True, False, True)
_m = ob_ground.modifiers.new('Subdivision', 'SUBSURF')
_m.levels = 3
_m.render_levels = 5
ob_tunnel.location = (-23.15, -5.42, 3.321)
ob_tunnel.rotation_euler = (0.0, 0.0, 1.571)
ob_tunnel.scale = (1.866, 2.535, 2.535)
ob_cube_002.parent = ob_recttracking01
ob_cube_002.matrix_parent_inverse = Matrix(((1.0, 0.0, 0.0, -0.0), (0.0, -4.371e-08, 1.0, -2.371), (-0.0, -1.0, -4.371e-08, -4.26), (-0.0, 0.0, -0.0, 1.0)))
ob_cube_002.location = (0.1134, -4.26, 2.356)
ob_cube_002.scale = (0.07337, 0.07337, 0.07337)
_m = ob_cube_002.modifiers.new('Mirror', 'MIRROR')
_m.use_axis = (True, True, True)
_m = ob_cube_002.modifiers.new('Array', 'ARRAY')
_m.fit_type = 'FIT_LENGTH'
_m.count = 16
_m.fit_length = 137.3
_m.relative_offset_displace = (1.264, 0.0, 0.0)
_m = ob_cube_002.modifiers.new('Curve', 'CURVE')
_m.object = ob_recttracking01
_m = ob_cube_002.modifiers.new('Subdivision', 'SUBSURF')
_m.render_levels = 5
ob_recttracking01.location = (15.24, -6.562, 1.128)
ob_recttracking01.rotation_euler = (3.142, 0.0, 0.0)
ob_recttracking01.scale = (0.0, 0.0, 0.0)
ob_cube_001.parent = ob_recttracking01_001
ob_cube_001.matrix_parent_inverse = Matrix(((1.0, 0.0, 0.0, -0.0), (0.0, -4.371e-08, 1.0, -2.371), (-0.0, -1.0, -4.371e-08, -4.26), (-0.0, 0.0, -0.0, 1.0)))
ob_cube_001.location = (0.1134, -4.26, 2.356)
ob_cube_001.scale = (0.07337, 0.07337, 0.07337)
_m = ob_cube_001.modifiers.new('Mirror', 'MIRROR')
_m.use_axis = (True, True, True)
_m = ob_cube_001.modifiers.new('Array', 'ARRAY')
_m.fit_type = 'FIT_LENGTH'
_m.count = 16
_m.fit_length = 137.3
_m.relative_offset_displace = (1.264, 0.0, 0.0)
_m = ob_cube_001.modifiers.new('Curve', 'CURVE')
_m.object = ob_recttracking01_001
_m = ob_cube_001.modifiers.new('Subdivision', 'SUBSURF')
_m.render_levels = 5
ob_recttracking01_001.location = (15.24, -6.562, 1.128)
ob_recttracking01_001.rotation_euler = (3.142, 0.0, 0.0)
ob_recttracking01_001.scale = (0.0, 0.0, 0.0)
ob_vehiclesdetected.location = (16.32, -6.36, 20.75)
ob_vehiclesdetected.rotation_euler = (1.699, 0.03924, -0.2244)
ob_vehiclesdetected.scale = (1.758, 1.758, 1.758)
ob_lbl_cars.parent = ob_vehiclesdetected
ob_lbl_cars.matrix_parent_inverse = Matrix(((0.554, -0.1264, -0.02231, -6.227), (0.005337, -0.07606, 0.5636, -11.78), (-0.1283, -0.5493, -0.07291, -0.6812), (-0.0, 0.0, -0.0, 1.0)))
ob_lbl_cars.location = (10.57, -6.049, 17.63)
ob_lbl_cars.rotation_euler = (1.699, 0.03924, -0.2244)
ob_lbl_cars.scale = (1.541, 1.541, 1.541)
ob_lbl_trucks.parent = ob_vehiclesdetected
ob_lbl_trucks.matrix_parent_inverse = Matrix(((0.554, -0.1264, -0.02231, -6.227), (0.005337, -0.07606, 0.5636, -11.78), (-0.1283, -0.5493, -0.07291, -0.6812), (-0.0, 0.0, -0.0, 1.0)))
ob_lbl_trucks.location = (10.55, -5.781, 15.64)
ob_lbl_trucks.rotation_euler = (1.699, 0.03924, -0.2244)
ob_lbl_trucks.scale = (1.541, 1.541, 1.541)
ob_lbl_motorbikes.parent = ob_vehiclesdetected
ob_lbl_motorbikes.matrix_parent_inverse = Matrix(((0.554, -0.1264, -0.02231, -6.227), (0.005337, -0.07606, 0.5636, -11.78), (-0.1283, -0.5493, -0.07291, -0.6812), (-0.0, 0.0, -0.0, 1.0)))
ob_lbl_motorbikes.location = (10.53, -5.514, 13.66)
ob_lbl_motorbikes.rotation_euler = (1.699, 0.03924, -0.2244)
ob_lbl_motorbikes.scale = (1.541, 1.541, 1.541)
ob_count_cars.parent = ob_vehiclesdetected
ob_count_cars.matrix_parent_inverse = Matrix(((0.554, -0.1264, -0.02231, -6.227), (0.005337, -0.07606, 0.5636, -11.78), (-0.1283, -0.5493, -0.07291, -0.6812), (-0.0, 0.0, -0.0, 1.0)))
ob_count_cars.location = (19.06, -7.985, 17.28)
ob_count_cars.rotation_euler = (1.699, 0.03924, -0.2244)
ob_count_cars.scale = (1.541, 1.541, 1.541)
ob_count_trucks.parent = ob_vehiclesdetected
ob_count_trucks.matrix_parent_inverse = Matrix(((0.554, -0.1264, -0.02231, -6.227), (0.005337, -0.07606, 0.5636, -11.78), (-0.1283, -0.5493, -0.07291, -0.6812), (-0.0, 0.0, -0.0, 1.0)))
ob_count_trucks.location = (19.04, -7.718, 15.3)
ob_count_trucks.rotation_euler = (1.699, 0.03924, -0.2244)
ob_count_trucks.scale = (1.541, 1.541, 1.541)
ob_count_motorbikes.parent = ob_vehiclesdetected
ob_count_motorbikes.matrix_parent_inverse = Matrix(((0.554, -0.1264, -0.02231, -6.227), (0.005337, -0.07606, 0.5636, -11.78), (-0.1283, -0.5493, -0.07291, -0.6812), (-0.0, 0.0, -0.0, 1.0)))
ob_count_motorbikes.location = (19.02, -7.45, 13.32)
ob_count_motorbikes.rotation_euler = (1.699, 0.03924, -0.2244)
ob_count_motorbikes.scale = (1.541, 1.541, 1.541)
ob_text.location = (-21.28, -1.306, -44.11)
ob_text.rotation_euler = (1.571, 0.0, 0.0)
ob_text.scale = (10.0, 10.0, 10.0)
ob_text.hide_render = True
ob_0_c.location = (-21.28, -1.21, -44.11)
ob_0_c.rotation_euler = (1.571, 0.0, 0.0)
ob_0_c.scale = (10.0, 10.0, 10.0)
ob_1_o.location = (-15.38, -1.21, -44.11)
ob_1_o.rotation_euler = (1.571, 0.0, 0.0)
ob_1_o.scale = (10.0, 10.0, 10.0)
ob_2_m.location = (-10.16, -1.21, -44.11)
ob_2_m.rotation_euler = (1.571, 0.0, 0.0)
ob_2_m.scale = (10.0, 10.0, 10.0)
ob_3_m.location = (-1.365, -1.21, -44.11)
ob_3_m.rotation_euler = (1.571, 0.0, 0.0)
ob_3_m.scale = (10.0, 10.0, 10.0)
ob_4_e.location = (7.432, -1.21, -44.11)
ob_4_e.rotation_euler = (1.571, 0.0, 0.0)
ob_4_e.scale = (10.0, 10.0, 10.0)
ob_5_a.location = (12.4, -1.21, -44.11)
ob_5_a.rotation_euler = (1.571, 0.0, 0.0)
ob_5_a.scale = (10.0, 10.0, 10.0)
ob_6_n.location = (17.25, -1.21, -44.11)
ob_6_n.rotation_euler = (1.571, 0.0, 0.0)
ob_6_n.scale = (10.0, 10.0, 10.0)

# ---- collection membership
col_base.objects.link(ob_camera)
col_base.objects.link(ob_plane)
col_base.objects.link(ob_area)
col_ampel.objects.link(ob_ampel)
col_ampel.objects.link(ob_camholder)
col_ampel.objects.link(ob_cam)
col_ampel.objects.link(ob_lightray)
col_ampel.objects.link(ob_blocklight)
col_vehicles.objects.link(ob_car01)
col_vehicles.objects.link(ob_truck01)
col_vehicles.objects.link(ob_car02)
col_vehicles.objects.link(ob_shuttel01)
col_misc.objects.link(ob_ground)
col_tunnel.objects.link(ob_tunnel)
col_tracking_01.objects.link(ob_cube_002)
col_tracking_01.objects.link(ob_recttracking01)
col_tracking_02.objects.link(ob_cube_001)
col_tracking_02.objects.link(ob_recttracking01_001)
col_text.objects.link(ob_vehiclesdetected)
col_text.objects.link(ob_lbl_cars)
col_text.objects.link(ob_lbl_trucks)
col_text.objects.link(ob_lbl_motorbikes)
col_text.objects.link(ob_count_cars)
col_text.objects.link(ob_count_trucks)
col_text.objects.link(ob_count_motorbikes)
col_logo.objects.link(ob_text)
col_logo.objects.link(ob_0_c)
col_logo.objects.link(ob_1_o)
col_logo.objects.link(ob_2_m)
col_logo.objects.link(ob_3_m)
col_logo.objects.link(ob_4_e)
col_logo.objects.link(ob_5_a)
col_logo.objects.link(ob_6_n)

# ---- scene / render settings (as saved in the file)
scene.camera = ob_camera
scene.frame_start = 1; scene.frame_end = 2000; scene.frame_set(1381)
scene.render.engine = 'CYCLES'
scene.render.fps = 60
scene.cycles.sampling_pattern = 'TABULATED_SOBOL'
scene.cycles.use_light_tree = False
scene.view_settings.view_transform = 'Filmic'
bpy.context.view_layer.update()
